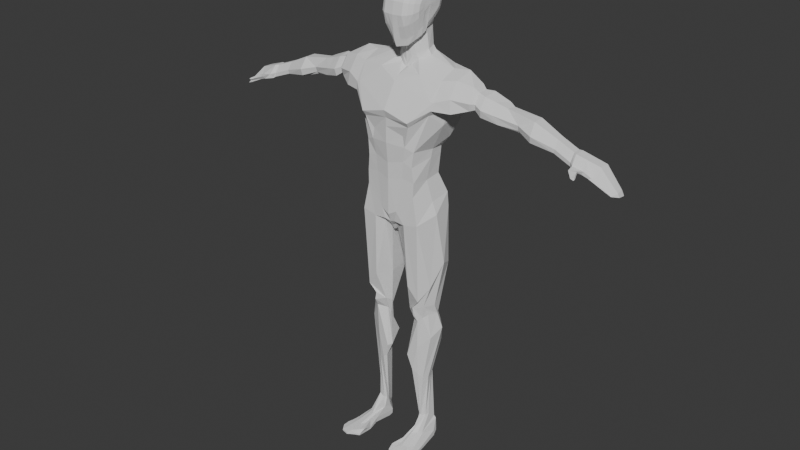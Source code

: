 # Source: character_model.blend  (saved by Blender 4.4.32; exported with 4.5.12 LTS)
import bpy
from mathutils import Matrix  # noqa: F401  (used for matrix-valued properties, if any)

bpy.ops.wm.read_factory_settings(use_empty=True)
scene = bpy.context.scene
scene.name = 'Scene'

# ---- collections
col_model = bpy.data.collections.new('model'); scene.collection.children.link(col_model)

# ---- world
world_world = bpy.data.worlds.new('World'); scene.world = world_world
world_world.use_nodes = True; world_world.node_tree.nodes.clear()
_N = world_world.node_tree.nodes; _L = world_world.node_tree.links
n0 = _N.new('ShaderNodeOutputWorld'); n0.name = 'World Output'; n0.location = (300, 300)
n1 = _N.new('ShaderNodeBackground'); n1.name = 'Background'; n1.location = (10, 300)
n1.inputs[0].default_value = (0.05088, 0.05088, 0.05088, 1.0)
_L.new(n1.outputs[0], n0.inputs[0])
n0.is_active_output = True
world_world.color = (0.05088, 0.05088, 0.05088)
world_world.sun_shadow_jitter_overblur = 0.0

# ---- meshes
me_sphere = bpy.data.meshes.new('Sphere')
me_sphere.from_pydata([(1.052e-18, 0.3523, 2.062), (0.1273, 0.3436, 2.062), (0.1778, 0.3099, 2.062), (0.2493, 0.1863, 2.088), (0.2573, 0.1035, 2.107), (0.1252, 0.3211, 2.188), (0.1765, 0.2891, 2.175), (0.2167, 0.2373, 2.159), (0.2493, 0.1734, 2.149), (0.2576, 0.09702, 2.137), (0.1252, 0.2491, 2.296), (0.1763, 0.2246, 2.272), (0.2165, 0.1847, 2.238), (0.2495, 0.1364, 2.204), (0.2577, 0.07779, 2.164), (0.1252, 0.1414, 2.368), (0.1761, 0.128, 2.337), (0.2166, 0.1062, 2.291), (0.2499, 0.07808, 2.24), (0.2578, 0.04776, 2.183), (0.1252, 0.004387, 2.384), (0.1755, 0.005549, 2.353), (0.2167, 0.007748, 2.306), (0.2504, 0.008478, 2.251), (0.2579, 0.01059, 2.188), (0.1252, -0.1351, 2.347), (0.1753, -0.12, 2.32), (0.2171, -0.09553, 2.279), (0.2509, -0.06438, 2.233), (0.2577, -0.02773, 2.178), (0.1252, -0.2442, 2.272), (0.1759, -0.2201, 2.25), (0.2177, -0.1809, 2.219), (0.2512, -0.1265, 2.19), (0.2566, -0.06151, 2.152), (1.052e-18, -0.3276, 2.152), (0.1252, -0.3171, 2.152), (0.1765, -0.2853, 2.144), (0.2182, -0.2346, 2.134), (0.2504, -0.1668, 2.128), (0.2542, -0.08608, 2.114), (1.052e-18, -0.3548, 2.005), (0.125, -0.345, 2.009), (0.1762, -0.3104, 2.015), (0.2156, -0.2574, 2.021), (0.2459, -0.1857, 2.045), (0.2511, -0.09595, 2.073), (1.052e-18, -0.342, 1.852), (0.132, -0.3139, 1.879), (0.1723, -0.2783, 1.899), (0.2076, -0.2253, 1.926), (0.2364, -0.1731, 1.967), (0.2477, -0.09108, 2.033), (0.2608, 0.000306, 2.096), (1.052e-18, -0.3189, 1.706), (0.1118, -0.2319, 1.715), (0.1663, -0.1767, 1.757), (0.1995, -0.128, 1.805), (0.2271, -0.08704, 1.863), (0.2388, -0.0707, 1.991), (1.052e-18, -0.2812, 1.619), (0.1066, -0.2035, 1.635), (0.1548, -0.139, 1.69), (0.2016, -0.08295, 1.742), (0.2195, -0.02089, 1.788), (0.2387, -0.03861, 1.974), (1.052e-18, -0.1278, 1.705), (0.08215, -0.08788, 1.717), (0.1595, -0.006991, 1.744), (0.199, -0.01183, 1.789), (0.2345, -0.00916, 1.882), (0.2476, 0.00239, 1.992), (1.052e-18, -0.09783, 1.393), (0.1838, 0.03697, 1.772), (0.1838, 0.0877, 1.826), (0.2181, 0.07448, 1.869), (0.2458, 0.06562, 1.942), (0.2514, 0.04376, 2.018), (1.052e-18, 0.2553, 1.839), (0.1589, 0.1717, 1.824), (0.1881, 0.188, 1.913), (0.2238, 0.163, 1.942), (0.2506, 0.1302, 1.997), (0.2545, 0.07705, 2.048), (1.052e-18, 0.302, 1.978), (0.1351, 0.3037, 1.974), (0.1832, 0.2717, 1.979), (0.2206, 0.2254, 1.993), (0.2503, 0.1713, 2.037), (0.2563, 0.09667, 2.077), (0.2173, 0.2546, 2.066), (1.052e-18, -0.09783, 1.393), (0.1117, -0.06798, 1.504), (0.1999, 0.0578, 1.547), (1.052e-18, 0.3291, 1.484), (0.1662, 0.1872, 1.566), (0.1117, -0.06798, 1.504), (0.1999, 0.0578, 1.547), (1.052e-18, 0.3291, 1.484), (0.1662, 0.1872, 1.566), (1.052e-18, -0.09783, 1.393), (0.1117, -0.06798, 1.504), (0.1999, 0.0578, 1.547), (1.052e-18, 0.3291, 1.484), (0.1662, 0.1872, 1.566), (1.052e-18, -0.2563, 1.28), (0.5707, -0.167, 1.308), (0.5678, 0.05636, 1.399), (1.052e-18, 0.3728, 1.36), (0.4467, 0.2315, 1.392), (0.1117, -0.06798, 1.504), (0.5645, -0.2043, 1.212), (1.052e-18, -0.1109, 1.338), (0.1379, -0.05181, 1.443), (0.2397, 0.05729, 1.486), (0.5678, 0.05636, 1.399), (1.052e-18, 0.3526, 1.419), (0.2105, 0.1831, 1.514), (1.052e-18, -0.2563, 1.28), (0.5707, -0.167, 1.308), (1.052e-18, 0.3728, 1.36), (0.4467, 0.2315, 1.392), (1.052e-18, 0.3523, 2.062), (0.1273, 0.3436, 2.062), (1.052e-18, 0.3319, 2.192), (0.1252, 0.3211, 2.188), (1.052e-18, 0.2574, 2.304), (0.1252, 0.2491, 2.296), (1.052e-18, 0.1459, 2.379), (0.1252, 0.1414, 2.368), (1.052e-18, 0.003824, 2.395), (0.1252, 0.004387, 2.384), (1.052e-18, -0.1404, 2.357), (0.1252, -0.1351, 2.347), (1.052e-18, -0.2525, 2.278), (0.1252, -0.2442, 2.272), (1.052e-18, -0.3276, 2.152), (0.1252, -0.3171, 2.152), (0.1118, -0.2319, 1.715), (0.1663, -0.1767, 1.757), (0.1066, -0.2035, 1.635), (0.1548, -0.139, 1.69), (1.052e-18, -0.2563, 1.28), (0.5707, -0.167, 1.308), (0.5678, 0.05636, 1.399), (1.052e-18, 0.3728, 1.36), (0.4467, 0.2315, 1.392), (1.052e-18, -0.2563, 1.28), (0.5707, -0.167, 1.308), (0.5678, 0.05636, 1.399), (1.052e-18, 0.3728, 1.36), (0.4467, 0.2315, 1.392), (1.052e-18, -0.5051, 0.9201), (0.5516, -0.345, 0.9943), (0.6444, 0.2547, 1.272), (0.6257, -0.11, 0.9457), (1.052e-18, 0.3254, 0.7296), (0.6607, 0.1772, 0.9062), (1.052e-18, -0.5051, 0.9201), (0.5516, -0.345, 0.9943), (1.052e-18, -0.5051, 0.9201), (0.6257, -0.11, 0.9457), (1.052e-18, 0.3254, 0.7296), (0.6607, 0.1772, 0.9062), (1.052e-18, 0.4014, 0.9488), (0.5703, -0.3221, 1.091), (1.052e-18, -0.317, 1.226), (0.8433, 0.2092, 1.061), (0.7541, 0.1149, 1.404), (0.7439, -0.1158, 1.335), (0.7096, -0.1359, 0.9701), (0.771, -0.2648, 0.9848), (0.741, -0.02315, 0.9982), (0.7455, -0.2546, 1.15), (0.9462, 0.146, 1.021), (0.9482, 0.2098, 1.151), (0.947, 0.1035, 1.289), (0.945, -0.06582, 1.287), (0.9407, -0.08376, 1.004), (0.942, -0.1541, 1.033), (0.9213, 0.05257, 1.039), (0.9547, -0.1771, 1.127), (1.052e-18, -0.5051, 0.9201), (0.5516, -0.345, 0.9943), (0.6257, -0.11, 0.9457), (1.052e-18, 0.3254, 0.7296), (0.6607, 0.1772, 0.9062), (0.5516, -0.345, 0.9943), (1.052e-18, -0.4724, 0.714), (0.6257, -0.11, 0.9457), (1.052e-18, 0.3254, 0.7296), (0.6607, 0.1772, 0.9062), (1.052e-18, -0.5051, 0.9201), (0.5516, -0.345, 0.9943), (0.6257, -0.11, 0.9457), (1.052e-18, 0.3254, 0.7296), (0.6607, 0.1772, 0.9062), (0.3447, -0.3894, 0.4441), (0.4121, -0.1164, 0.429), (1.052e-18, 0.1521, 0.4173), (0.4082, 0.05254, 0.417), (0.3472, -0.3888, 0.04708), (0.3732, -0.1739, 0.03605), (1.052e-18, 0.1705, 0.08027), (0.3801, 0.03964, 0.06395), (0.3409, -0.3941, -0.1316), (1.052e-18, -0.3901, -0.5413), (0.442, -0.1448, -0.239), (1.052e-18, 0.3147, -0.1984), (0.4509, 0.1357, -0.2035), (1.052e-18, -0.4384, -0.4309), (0.3409, -0.3941, -0.1316), (0.0627, 0.348, 2.062), (0.442, -0.1448, -0.239), (1.052e-18, 0.3147, -0.1984), (0.4509, 0.1357, -0.2035), (0.4114, -0.4074, -0.4834), (1.052e-18, -0.3199, -0.6769), (0.5062, -0.144, -0.3974), (1.052e-18, 0.2625, -0.3915), (0.468, 0.1371, -0.3834), (0.06169, -0.3224, 2.152), (0.06158, -0.35, 2.007), (0.06505, -0.3281, 1.865), (0.05508, -0.276, 1.71), (0.05252, -0.2429, 1.627), (0.04048, -0.1081, 1.711), (0.07857, 0.2139, 1.831), (0.06384, -0.08903, 1.467), (0.06656, 0.3028, 1.976), (0.06384, -0.08903, 1.467), (0.0765, 0.2431, 1.521), (0.0765, 0.2431, 1.521), (0.06384, -0.08903, 1.467), (0.0765, 0.2431, 1.521), (0.2812, -0.2147, 1.32), (0.2293, 0.303, 1.364), (0.07402, -0.08731, 1.38), (0.09273, 0.2728, 1.463), (0.2812, -0.2147, 1.32), (0.2293, 0.303, 1.364), (0.0627, 0.348, 2.062), (0.0617, 0.3266, 2.19), (0.0617, 0.2533, 2.3), (0.0617, 0.1437, 2.373), (0.0617, 0.004101, 2.389), (0.06169, -0.1378, 2.352), (0.0617, -0.2484, 2.275), (0.06169, -0.3224, 2.152), (0.2812, -0.2147, 1.32), (0.2293, 0.303, 1.364), (0.2812, -0.2147, 1.32), (0.2293, 0.303, 1.364), (0.331, -0.5006, 0.8334), (0.2989, 0.3043, 0.8658), (0.331, -0.5006, 0.8334), (0.2989, 0.3043, 0.8658), (0.5222, -0.3286, 1.104), (0.319, 0.344, 1.154), (0.331, -0.5006, 0.8334), (0.2989, 0.3043, 0.8658), (0.331, -0.5006, 0.8334), (0.2989, 0.3043, 0.8658), (0.331, -0.5006, 0.8334), (0.2989, 0.3043, 0.8658), (0.2389, -0.4292, 0.4902), (0.1087, -0.4245, -0.372), (0.2021, 0.1458, 0.4097), (0.1873, -0.4077, 0.08157), (0.187, 0.1133, 0.06997), (0.2195, -0.4187, -0.5225), (0.2201, 0.2278, -0.2016), (0.04389, -0.3081, -0.6497), (0.1087, -0.4245, -0.372), (0.2201, 0.2278, -0.2016), (0.2242, 0.2235, -0.4), (1.052e-18, -0.3507, -0.607), (0.1125, -0.3516, -0.5698), (1.052e-18, 0.03328, -0.5497), (0.07218, 0.05315, -0.5284), (0.499, -0.2369, -1.372), (0.5676, -0.0607, -1.061), (0.4938, 0.1261, -1.141), (0.3911, -0.3497, -1.563), (0.1277, -0.2029, -1.353), (0.2877, 0.164, -1.228), (0.2527, -0.3765, -1.37), (0.1102, 0.03434, -1.311), (0.499, -0.2369, -1.372), (0.5676, -0.0607, -1.061), (0.4938, 0.1261, -1.141), (0.3911, -0.3497, -1.563), (0.1277, -0.2029, -1.353), (0.2877, 0.164, -1.228), (0.2527, -0.3765, -1.37), (0.1102, 0.03434, -1.311), (0.4026, -0.2511, -1.675), (0.4747, -0.113, -1.669), (0.4477, -0.005485, -1.814), (0.2953, -0.333, -1.679), (0.1643, -0.1686, -1.808), (0.3106, 0.0003948, -1.955), (0.1944, -0.257, -1.76), (0.2392, -0.09791, -1.97), (0.4026, -0.2511, -1.675), (0.4747, -0.113, -1.669), (0.4477, -0.005485, -1.814), (0.2953, -0.333, -1.679), (0.1643, -0.1686, -1.808), (0.3106, 0.0003948, -1.955), (0.1944, -0.257, -1.76), (0.2392, -0.09791, -1.97), (0.4702, -0.1803, -2.138), (0.5265, -0.01735, -2.026), (0.4401, 0.08433, -2.269), (0.3182, -0.2608, -2.298), (0.1306, -0.2108, -2.444), (0.3458, 0.0989, -2.342), (0.165, -0.2705, -2.459), (0.1975, 0.005234, -2.341), (0.3759, -0.2085, -2.761), (0.4051, -0.1359, -2.782), (0.3865, -0.05609, -2.792), (0.3117, -0.2384, -2.717), (0.2063, -0.2331, -2.641), (0.3482, 0.0204, -2.728), (0.2422, -0.2626, -2.664), (0.2414, -0.0911, -2.591), (0.335, -0.1793, -3.39), (0.3906, -0.162, -3.371), (0.4051, -0.1103, -3.364), (0.3058, -0.181, -3.39), (0.2831, -0.1155, -3.416), (0.4113, -0.004585, -3.456), (0.2777, -0.156, -3.392), (0.3301, 0.006221, -3.51), (0.3294, -0.2702, -1.898), (0.4274, -0.1831, -1.809), (0.2334, -0.06565, -2.185), (0.204, -0.1501, -2.027), (0.2173, -0.1952, -1.934), (0.4743, -0.05526, -1.811), (0.4547, 0.04318, -1.959), (0.3174, -0.02898, -2.081), (0.4855, -0.5857, -3.667), (0.421, -0.2012, -3.676), (0.4622, -0.07213, -3.645), (0.5624, -0.6291, -3.671), (0.271, -0.04927, -3.649), (0.44, 0.005574, -3.613), (0.2705, -0.1036, -3.656), (0.3432, 0.0226, -3.628), (0.3511, 0.01659, -3.567), (0.2788, -0.07833, -3.582), (0.4013, -0.3391, -3.551), (0.4297, -0.2842, -3.577), (0.3419, -0.3852, -3.557), (0.3206, -0.2306, -3.581), (0.433, 0.005911, -3.495), (0.421, -0.2012, -3.676), (0.2705, -0.1036, -3.656), (0.4327, -0.2461, -3.563), (0.3674, -0.2587, -3.56), (0.2705, -0.2865, -3.565), (0.3206, -0.2306, -3.581), (0.421, -0.2012, -3.676), (0.2705, -0.1036, -3.656), (0.4327, -0.2461, -3.563), (0.3674, -0.2587, -3.56), (0.2705, -0.2865, -3.565), (0.4619, -0.0731, -3.645), (0.421, -0.2012, -3.676), (0.421, -0.2012, -3.676), (0.3847, -0.3409, -3.544), (0.4327, -0.2461, -3.563), (0.4283, -0.2473, -3.573), (0.3864, -0.3224, -3.55), (0.421, -0.2012, -3.676), (0.2705, -0.1036, -3.656), (0.3319, -0.3636, -3.55), (0.279, -0.1995, -3.533), (0.3082, -0.3159, -3.566), (0.5512, -0.7297, -3.66), (0.4968, -0.8125, -3.656), (0.4855, -0.5857, -3.667), (0.4654, -0.07435, -3.724), (0.4432, 0.003586, -3.681), (0.2627, -0.5877, -3.672), (0.4018, -0.8372, -3.655), (0.2498, -0.7471, -3.654), (0.3169, -0.7791, -3.653), (0.4736, -0.5144, -3.658), (0.2999, -0.7091, -3.625), (0.241, -0.6645, -3.614), (0.5477, -0.5379, -3.68), (0.5323, -0.6565, -3.65), (0.2639, -0.5211, -3.686), (0.4736, -0.5144, -3.658), (0.3818, -0.7691, -3.642), (0.4767, -0.7425, -3.645), (0.349, -0.2955, -1.676), (0.414, -0.213, -1.743), (0.3123, -0.3354, -1.786), (0.3775, -0.2267, -1.848), (0.4432, 0.003586, -3.681), (0.4654, -0.07435, -3.724), (0.4241, -0.2047, -3.724), (0.3462, 0.02059, -3.674), (0.2736, -0.1072, -3.728), (0.2741, -0.05224, -3.718), (0.4651, -0.07533, -3.724), (0.4241, -0.2047, -3.724), (0.4768, -0.5149, -3.694), (0.4882, -0.5873, -3.698), (0.5504, -0.5399, -3.707), (0.2629, -0.524, -3.71), (0.2736, -0.1072, -3.728), (0.4768, -0.5149, -3.694), (0.4241, -0.2047, -3.724), (0.5651, -0.631, -3.691), (0.5539, -0.7316, -3.679), (0.3269, -0.6323, -3.695), (0.432, -0.5702, -3.665), (0.4882, -0.5873, -3.698), (0.2627, -0.5914, -3.705), (0.4995, -0.8143, -3.675), (0.4046, -0.839, -3.675), (0.2522, -0.7499, -3.678), (0.3195, -0.7816, -3.678), (0.4241, -0.2047, -3.724), (0.3462, 0.02059, -3.674), (0.2736, -0.1072, -3.728), (0.2741, -0.05224, -3.718), (0.316, -0.5652, -3.615), (0.5131, -0.3612, -3.679), (0.271, -0.37, -3.612), (0.4522, -0.3949, -3.652), (0.4389, -0.5819, -3.621), (0.4522, -0.3949, -3.652), (0.2868, -0.4976, -3.595), (0.4896, -0.5004, -3.629), (0.3583, -0.6146, -3.617), (0.5163, -0.3624, -3.725), (0.2783, -0.3811, -3.684), (0.4551, -0.3971, -3.696), (0.4551, -0.3971, -3.696), (1.052e-18, -0.3199, -0.6769), (0.5073, -0.3211, 0.9202), (0.5053, 0.09124, 0.5524), (1.052e-18, 0.2663, 0.5614), (0.5834, -0.1433, 0.7734), (1.052e-18, -0.4741, 0.8248), (0.3266, 0.2138, 0.5817), (0.3187, -0.4609, 0.7692), (0.5073, -0.3211, 0.9202), (0.5053, 0.09124, 0.5524), (1.052e-18, 0.2663, 0.5614), (0.5834, -0.1433, 0.7734), (1.052e-18, -0.4741, 0.8248), (0.3266, 0.2138, 0.5817), (0.3187, -0.4609, 0.7692), (0.5073, -0.3211, 0.9202), (0.5053, 0.09124, 0.5524), (1.052e-18, 0.2663, 0.5614), (0.5834, -0.1433, 0.7734), (1.052e-18, -0.4741, 0.8248), (0.3266, 0.2138, 0.5817), (0.3187, -0.4609, 0.7692), (1.052e-18, -0.5051, 0.9201), (0.5516, -0.345, 0.9943), (0.6257, -0.11, 0.9457), (1.052e-18, 0.3254, 0.7296), (0.6607, 0.1772, 0.9062), (0.331, -0.5006, 0.8334), (0.2989, 0.3043, 0.8658), (0.2161, -0.4287, 0.6284), (0.1321, 0.148, 0.4123), (0.1222, 0.1331, 0.07354), (0.07198, -0.4113, -0.5164), (0.1438, 0.2579, -0.2005), (0.02868, -0.3122, -0.6591), (0.1438, 0.2579, -0.2005), (0.1465, 0.237, -0.3971), (0.07352, -0.3553, -0.5665), (0.04717, 0.04627, -0.5358), (0.2161, -0.4287, 0.6284), (1.052e-18, -0.4717, 0.5107), (0.2389, -0.4292, 0.4902), (1.052e-18, -0.4724, 0.714), (0.2161, -0.4287, 0.6284), (0.401, 0.04922, 0.3263), (1.052e-18, 0.1568, 0.3307), (0.3233, -0.3992, 0.2454), (0.4021, -0.1311, 0.3281), (0.2065, -0.4111, 0.2982), (0.1983, 0.1375, 0.3224), (0.1295, 0.1442, 0.3253), (1.052e-18, -0.4454, 0.2491), (0.2065, -0.4111, 0.2982), (0.401, 0.04922, 0.3263), (1.052e-18, 0.1568, 0.3307), (0.3233, -0.3992, 0.2454), (0.4021, -0.1311, 0.3281), (0.2065, -0.4111, 0.2982), (0.1983, 0.1375, 0.3224), (0.1295, 0.1442, 0.3253), (1.052e-18, -0.4454, 0.2491), (0.2065, -0.4111, 0.2982), (1.052e-18, -0.4717, 0.5107), (0.2389, -0.4292, 0.4902), (1.052e-18, -0.4454, 0.2491), (1.052e-18, -0.4717, 0.5107), (1.052e-18, -0.4454, 0.2491), (1.052e-18, -0.4724, 0.714), (1.052e-18, -0.4741, 0.8248), (0.3187, -0.4609, 0.7692), (0.2161, -0.4287, 0.6284), (1.052e-18, -0.4386, 0.03348), (1.09, 0.1531, 0.9977), (1.097, 0.1832, 1.108), (1.099, 0.1191, 1.236), (1.087, -0.0535, 1.212), (1.202, 0.1745, 1.015), (1.091, -0.04644, 0.9786), (1.081, -0.1303, 0.9875), (1.154, 0.08527, 0.9253), (1.093, -0.1525, 1.079), (1.001, 0.166, 1.136), (0.991, -0.05442, 1.025), (1.0, -0.1244, 1.118), (0.9921, -0.1073, 1.047), (0.9988, 0.1181, 1.039), (0.9946, -0.04083, 1.239), (0.9974, 0.077, 0.996), (0.9982, 0.08631, 1.24), (1.202, 0.1745, 1.015), (1.167, 0.1672, 1.101), (1.304, 0.1384, 1.149), (1.208, -0.02463, 1.171), (1.394, 0.126, 0.9653), (1.273, -0.02288, 0.9161), (1.283, -0.08626, 0.9396), (1.321, 0.06689, 0.9191), (1.215, -0.1193, 1.049), (1.167, 0.1672, 1.101), (1.304, 0.1384, 1.149), (1.208, -0.02463, 1.171), (1.849, 0.1548, 0.8312), (1.273, -0.02288, 0.9161), (1.283, -0.08626, 0.9396), (1.321, 0.06689, 0.9191), (1.215, -0.1193, 1.049), (1.285, 0.1752, 1.059), (1.351, 0.1229, 1.126), (1.502, -0.004729, 0.8895), (1.516, -0.01758, 0.9117), (1.411, 0.08757, 0.9053), (1.822, 0.2134, 0.9449), (1.713, 0.1464, 1.062), (1.713, -0.002068, 1.061), (2.235, 0.09583, 0.6951), (1.721, -0.01914, 0.8128), (1.713, -0.07975, 0.8384), (1.691, 0.1349, 0.8211), (1.724, -0.09977, 0.9209), (2.121, 0.1243, 0.7717), (2.109, 0.1636, 0.8486), (2.0, 0.1266, 0.9271), (2.0, 0.02597, 0.9261), (2.002, -0.0284, 0.8064), (1.997, -0.03682, 0.7823), (2.036, 0.07268, 0.7827), (2.007, -0.04066, 0.8315), (2.224, 0.1448, 0.763), (2.224, 0.1078, 0.8415), (2.224, 0.007155, 0.8403), (2.242, 0.1054, 0.7068), (2.226, -0.04845, 0.7234), (2.222, -0.05609, 0.6977), (2.246, 0.05404, 0.6992), (2.224, -0.06005, 0.746), (2.235, 0.09583, 0.6951), (2.224, 0.1448, 0.763), (2.224, 0.1078, 0.8415), (2.224, 0.007155, 0.8403), (2.493, 0.1175, 0.6379), (2.226, -0.04845, 0.7234), (2.222, -0.05609, 0.6977), (2.246, 0.05404, 0.6992), (2.224, -0.06005, 0.746), (2.262, 0.1789, 0.772), (2.26, 0.1185, 0.839), (2.26, -0.01548, 0.8377), (2.493, 0.1175, 0.6379), (2.259, -0.04893, 0.7046), (2.258, -0.07412, 0.6744), (2.254, 0.06028, 0.7125), (2.273, -0.1083, 0.7337), (2.533, 0.2209, 0.6343), (2.541, 0.1778, 0.7367), (2.534, 0.04413, 0.7431), (2.789, 0.135, 0.4545), (2.453, -0.03152, 0.6462), (2.455, -0.06121, 0.6211), (2.474, 0.08315, 0.6416), (2.49, -0.04861, 0.6283), (2.533, 0.2209, 0.6343), (2.541, 0.1778, 0.7367), (2.534, 0.04413, 0.7431), (2.453, -0.03152, 0.6462), (2.455, -0.06121, 0.6211), (2.474, 0.08315, 0.6416), (2.49, -0.04861, 0.6283), (2.747, 0.1641, 0.4984), (2.76, 0.128, 0.5212), (2.775, 0.02302, 0.5137), (2.789, 0.135, 0.4545), (2.729, -0.01753, 0.5084), (2.727, -0.05784, 0.5009), (2.767, 0.1163, 0.4625), (2.739, -0.06129, 0.498), (2.76, 0.128, 0.5212), (2.775, 0.02302, 0.5137), (2.793, 0.02994, 0.471), (2.729, -0.01753, 0.5084), (2.727, -0.05784, 0.5009), (2.767, 0.1163, 0.4625), (2.739, -0.06129, 0.498), (1.504, 0.1686, 1.017), (1.439, 0.1345, 0.9758), (1.539, 0.07934, 0.87), (1.375, 0.1158, 1.115), (1.521, -0.03481, 0.9762), (1.356, 0.0007344, 1.124), (1.422, 0.1889, 1.044), (1.422, 0.1889, 1.044), (2.372, 0.1959, 0.7162), (2.352, -0.04794, 0.6783), (2.406, -0.09338, 0.7052), (2.391, -0.0926, 0.662), (2.344, 0.1103, 0.6789), (2.371, 0.008651, 0.7994), (2.343, 0.06954, 0.6838), (2.374, 0.1425, 0.7976), (2.296, -0.2183, 0.7286), (2.302, -0.1796, 0.6856), (2.38, -0.1788, 0.7238), (2.37, -0.1581, 0.6953), (2.296, -0.2183, 0.7286), (2.302, -0.1796, 0.6856), (2.38, -0.1788, 0.7238), (2.37, -0.1581, 0.6953), (2.391, -0.3234, 0.6983), (2.405, -0.3088, 0.6751), (2.421, -0.2937, 0.7069), (2.427, -0.289, 0.6889), (2.421, -0.3303, 0.6946), (2.427, -0.3246, 0.6856), (2.433, -0.3187, 0.6979), (2.435, -0.317, 0.691)], [(110, 101), (106, 111), (357, 364), (361, 367), (363, 369), (362, 368), (361, 374), (475, 485)], [(2, 1, 5, 6), (53, 4, 9), (90, 2, 6, 7), (3, 90, 7, 8), (221, 36, 137, 248), (4, 3, 8, 9), (8, 7, 12, 13), (30, 25, 133, 135), (9, 8, 13, 14), (6, 5, 10, 11), (53, 9, 14), (7, 6, 11, 12), (53, 14, 19), (12, 11, 16, 17), (13, 12, 17, 18), (212, 0, 122, 241), (14, 13, 18, 19), (11, 10, 15, 16), (19, 18, 23, 24), (16, 15, 20, 21), (53, 19, 24), (17, 16, 21, 22), (18, 17, 22, 23), (36, 30, 135, 137), (23, 22, 27, 28), (20, 15, 129, 131), (24, 23, 28, 29), (21, 20, 25, 26), (53, 24, 29), (22, 21, 26, 27), (53, 29, 34), (27, 26, 31, 32), (28, 27, 32, 33), (10, 5, 125, 127), (29, 28, 33, 34), (26, 25, 30, 31), (15, 10, 127, 129), (34, 33, 39, 40), (31, 30, 36, 37), (53, 34, 40), (32, 31, 37, 38), (33, 32, 38, 39), (39, 38, 44, 45), (221, 35, 41, 222), (40, 39, 45, 46), (37, 36, 42, 43), (53, 40, 46), (38, 37, 43, 44), (43, 42, 48, 49), (53, 46, 52), (44, 43, 49, 50), (45, 44, 50, 51), (222, 41, 47, 223), (46, 45, 51, 52), (223, 47, 54, 224), (52, 51, 58, 59), (49, 48, 55, 56), (53, 52, 59), (50, 49, 56, 57), (51, 50, 57, 58), (57, 56, 62, 63), (58, 57, 63, 64), (224, 54, 60, 225), (59, 58, 64, 65), (62, 56, 139, 141), (53, 59, 65), (62, 61, 67, 68), (53, 65, 71), (63, 62, 68, 69), (64, 63, 69, 70), (225, 60, 66, 226), (65, 64, 70, 71), (70, 69, 75, 76), (227, 79, 95, 231), (71, 70, 76, 77), (68, 67, 73, 74), (53, 71, 77), (69, 68, 74, 75), (75, 74, 80, 81), (76, 75, 81, 82), (226, 66, 91, 230), (77, 76, 82, 83), (74, 73, 79, 80), (53, 77, 83), (83, 82, 88, 89), (80, 79, 85, 86), (53, 83, 89), (81, 80, 86, 87), (82, 81, 87, 88), (227, 78, 84, 229), (88, 87, 90, 3), (229, 84, 0, 212), (89, 88, 3, 4), (86, 85, 1, 2), (53, 89, 4), (87, 86, 2, 90), (231, 95, 99, 232), (95, 93, 97, 99), (79, 73, 93, 95), (73, 67, 92, 93), (232, 99, 104, 234), (99, 97, 102, 104), (93, 92, 96, 97), (230, 91, 72, 228), (236, 108, 120, 240), (235, 106, 119, 239), (97, 96, 101, 102), (228, 72, 100, 233), (236, 109, 146, 250), (109, 107, 144, 146), (104, 102, 114, 117), (107, 109, 121, 115), (238, 117, 121, 240), (117, 114, 115, 121), (114, 113, 119, 115), (237, 112, 118, 239), (102, 101, 113, 114), (234, 104, 117, 238), (106, 107, 115, 119), (233, 100, 112, 237), (241, 122, 124, 242), (242, 124, 126, 243), (243, 126, 128, 244), (244, 128, 130, 245), (245, 130, 132, 246), (246, 132, 134, 247), (247, 134, 136, 248), (5, 1, 123, 125), (25, 20, 131, 133), (139, 138, 140, 141), (55, 61, 140, 138), (56, 55, 138, 139), (61, 62, 141, 140), (249, 142, 147, 251), (144, 143, 148, 149), (107, 106, 143, 144), (235, 105, 142, 249), (258, 154, 157, 254), (155, 157, 172, 170), (146, 144, 149, 151), (250, 146, 151, 252), (254, 157, 163, 256), (157, 155, 161, 163), (151, 149, 168, 154), (257, 166, 152, 253), (255, 158, 182, 259), (161, 159, 183, 184), (155, 153, 159, 161), (253, 152, 158, 255), (251, 147, 166, 257), (165, 153, 171, 173), (157, 154, 167, 172), (252, 151, 154, 258), (170, 172, 180, 178), (172, 167, 174, 180), (169, 173, 181, 177), (167, 154, 175, 174), (153, 155, 170, 171), (148, 165, 173, 169), (149, 148, 169, 168), (532, 529, 526, 521), (531, 527, 519, 518), (530, 528, 523, 524), (529, 530, 524, 526), (154, 168, 176, 175), (168, 169, 177, 176), (173, 171, 179, 181), (171, 170, 178, 179), (260, 186, 191, 262), (186, 184, 189, 191), (163, 161, 184, 186), (256, 163, 186, 260), (191, 189, 194, 196), (261, 160, 192, 263), (184, 183, 187, 189), (259, 182, 160, 261), (450, 447, 197, 198), (262, 191, 196, 264), (189, 187, 193, 194), (493, 492, 201, 202), (495, 490, 204, 269), (448, 450, 198, 200), (452, 448, 200, 267), (269, 204, 209, 271), (204, 202, 207, 209), (490, 493, 202, 204), (271, 209, 215, 274), (209, 207, 213, 215), (202, 201, 205, 207), (274, 215, 220, 275), (215, 213, 218, 220), (207, 205, 211, 213), (483, 276, 217, 480), (484, 278, 219, 482), (213, 211, 216, 218), (273, 210, 206, 478), (211, 273, 270, 216), (205, 266, 273, 211), (481, 274, 275, 482), (201, 268, 266, 205), (479, 271, 274, 481), (492, 494, 268, 201), (477, 269, 271, 479), (449, 452, 267, 476, 199), (496, 495, 269, 477), (190, 262, 264, 195), (447, 453, 265, 197), (183, 259, 261, 187), (187, 261, 263, 193), (162, 256, 260, 185), (185, 260, 262, 190), (150, 252, 258, 164), (148, 251, 257, 165), (153, 253, 255, 159), (159, 255, 259, 183), (165, 257, 253, 153), (156, 254, 256, 162), (145, 250, 252, 150), (164, 258, 254, 156), (106, 235, 249, 143), (143, 249, 251, 148), (135, 247, 248, 137), (133, 246, 247, 135), (131, 245, 246, 133), (129, 244, 245, 131), (127, 243, 244, 129), (125, 242, 243, 127), (123, 241, 242, 125), (101, 233, 237, 113), (103, 234, 238, 116), (113, 237, 239, 119), (116, 238, 240, 120), (108, 236, 250, 145), (96, 228, 233, 101), (105, 235, 239, 118), (109, 236, 240, 121), (92, 230, 228, 96), (98, 232, 234, 103), (94, 231, 232, 98), (85, 229, 212, 1), (79, 227, 229, 85), (67, 226, 230, 92), (78, 227, 231, 94), (61, 225, 226, 67), (55, 224, 225, 61), (48, 223, 224, 55), (42, 222, 223, 48), (36, 221, 222, 42), (1, 212, 241, 123), (35, 221, 248, 136), (478, 206, 276, 483), (480, 217, 278, 484), (270, 277, 286, 283), (277, 272, 284, 286), (216, 270, 283, 280), (220, 218, 281, 282), (272, 279, 287, 284), (275, 220, 282, 285), (218, 216, 280, 281), (279, 275, 285, 287), (283, 286, 294, 291), (287, 285, 293, 295), (285, 282, 290, 293), (280, 283, 291, 288), (284, 287, 295, 292), (286, 284, 292, 294), (282, 281, 289, 290), (281, 280, 288, 289), (289, 288, 296, 297), (291, 294, 302, 299), (295, 293, 301, 303), (293, 290, 298, 301), (288, 291, 299, 296), (292, 295, 303, 300), (294, 292, 300, 302), (290, 289, 297, 298), (302, 300, 308, 310), (298, 297, 305, 306), (297, 296, 304, 305), (299, 302, 310, 307), (303, 301, 309, 311), (301, 298, 306, 309), (296, 299, 307, 400, 304), (300, 303, 311, 308), (337, 403, 336, 315, 312), (339, 338, 319, 316), (340, 339, 316, 318), (342, 341, 313, 314), (341, 337, 312, 313), (336, 340, 318, 315), (338, 343, 317, 319), (343, 342, 314, 317), (318, 316, 324, 326), (314, 313, 321, 322), (313, 312, 320, 321), (315, 318, 326, 323), (319, 317, 325, 327), (317, 314, 322, 325), (312, 315, 323, 320), (316, 319, 327, 324), (320, 323, 331, 328), (324, 327, 335, 332), (326, 324, 332, 334), (322, 321, 329, 330), (321, 320, 328, 329), (323, 326, 334, 331), (327, 325, 333, 335), (325, 322, 330, 333), (309, 306, 342, 343), (311, 309, 343, 338), (307, 310, 340, 336, 402), (305, 304, 401, 337, 341), (306, 305, 341, 342), (310, 308, 339, 340), (308, 311, 338, 339), (353, 352, 351, 348), (359, 345, 371, 372), (365, 359, 372, 377), (352, 358, 349, 351), (358, 355, 346, 349), (350, 345, 359, 360), (348, 351, 407, 409), (394, 347, 419, 414), (333, 330, 355, 358), (335, 333, 358, 352), (329, 328, 356, 354), (330, 329, 354, 355), (332, 353, 348, 350, 360, 366, 378, 380, 334), (332, 335, 352, 353), (346, 355, 375, 370), (360, 359, 365, 366), (354, 356, 379), (356, 328, 379), (355, 354, 373, 375), (328, 331, 334, 380, 381, 379), (393, 396, 387, 389), (392, 393, 389, 390), (394, 395, 382, 347), (345, 350, 408, 406), (345, 346, 370, 371), (366, 365, 377, 378), (436, 397, 417, 444), (383, 388, 426, 425), (384, 347, 419, 423), (435, 378, 416, 443), (399, 398, 388, 383), (398, 392, 390, 388), (390, 389, 427, 428), (395, 399, 383, 382), (440, 437, 399, 395), (344, 391, 412, 413), (441, 433, 392, 398), (437, 441, 398, 399), (350, 348, 409, 408), (434, 440, 395, 394), (433, 439, 393, 392), (439, 435, 396, 393), (388, 390, 428, 426), (402, 336, 403, 337, 401, 304, 400, 307), (409, 407, 430, 432), (406, 408, 431, 429), (415, 417, 423, 424), (425, 426, 422, 423), (428, 427, 424, 421), (426, 428, 421, 422), (421, 424, 423, 422), (412, 414, 419, 413), (445, 442, 414, 412), (443, 444, 417, 415), (419, 420, 425, 423), (382, 383, 425, 420), (378, 377, 418, 416), (387, 396, 415, 424), (347, 344, 413, 419), (349, 346, 405, 404), (389, 387, 424, 427), (397, 384, 423, 417), (347, 382, 420, 419), (346, 345, 406, 405), (371, 370, 410, 411), (434, 394, 414, 442), (438, 371, 411, 445), (351, 349, 404, 407), (386, 385, 432, 430), (385, 429, 431, 432), (407, 404, 386, 430), (404, 405, 385, 386), (408, 409, 432, 431), (405, 406, 429, 385), (391, 438, 445, 412), (370, 434, 442, 410), (416, 418, 444, 443), (411, 410, 442, 445), (380, 378, 435, 439), (381, 380, 439, 433), (370, 375, 440, 434), (376, 379, 441, 437), (379, 381, 433, 441), (375, 376, 437, 440), (396, 435, 443, 415), (377, 436, 444, 418), (193, 263, 453, 447), (195, 264, 452, 449), (264, 196, 448, 452), (196, 194, 450, 448), (194, 193, 447, 450), (263, 192, 451, 453), (450, 447, 454, 457), (452, 448, 455, 459), (447, 453, 460, 454), (453, 451, 458, 460), (448, 450, 457, 455), (449, 452, 459, 456), (454, 460, 467, 461), (460, 458, 465, 467), (455, 457, 464, 462), (456, 459, 466, 463), (457, 454, 461, 464), (459, 455, 462, 466), (192, 263, 473, 468), (194, 196, 472, 470), (196, 264, 474, 472), (194, 193, 469, 470), (193, 263, 473, 469), (195, 264, 474, 471), (272, 480, 484, 279), (270, 478, 483, 277), (491, 496, 477, 203), (203, 477, 479, 208), (208, 479, 481, 214), (214, 481, 482, 219), (273, 478, 270), (279, 484, 482, 275), (277, 483, 480, 272), (273, 268, 517, 210), (268, 507, 512, 517), (475, 188, 486, 487), (188, 475, 489, 488), (487, 486, 508, 509), (199, 476, 496, 491), (476, 267, 495, 496), (197, 265, 494, 492), (200, 198, 493, 490), (267, 200, 490, 495), (198, 197, 492, 493), (495, 490, 499, 504), (496, 495, 504, 505), (498, 497, 506, 507), (493, 492, 501, 502), (492, 494, 503, 501), (490, 493, 502, 499), (491, 496, 505, 500), (494, 509, 265, 503), (497, 498, 494, 510), (498, 487, 509, 494), (265, 511, 512, 503), (509, 508, 511, 265), (510, 494, 503, 512), (515, 514, 513, 516, 265), (521, 526, 543, 538), (518, 519, 536, 535), (524, 523, 540, 541), (533, 531, 518, 525), (528, 533, 525, 523), (527, 534, 520, 519), (534, 532, 521, 520), (176, 177, 532, 534), (175, 176, 534, 527), (178, 180, 533, 528), (180, 174, 531, 533), (181, 179, 530, 529), (179, 178, 528, 530), (174, 175, 527, 531), (177, 181, 529, 532), (543, 541, 549, 551), (537, 538, 546, 545), (536, 537, 545, 544), (540, 542, 550, 548), (523, 525, 542, 540), (519, 520, 537, 536), (520, 521, 538, 537), (526, 524, 541, 543), (548, 550, 556, 554), (535, 522, 539, 556, 550, 542, 525, 518), (555, 632, 551, 549), (522, 544, 552, 539), (541, 540, 548, 549), (535, 536, 544, 522), (538, 543, 551, 546), (559, 633, 632, 564), (629, 628, 557, 547), (564, 632, 555, 562), (544, 545, 553, 552), (562, 555, 554, 556, 630, 561), (549, 548, 554, 555), (561, 563, 571, 569), (563, 547, 565, 571), (559, 564, 572, 568), (547, 557, 566, 565), (630, 629, 547, 563), (630, 563, 561), (568, 572, 580, 575), (565, 566, 573, 560), (570, 569, 577, 578), (572, 570, 578, 580), (557, 558, 567, 566), (558, 559, 568, 567), (564, 562, 570, 572), (562, 561, 569, 570), (573, 574, 583, 582), (577, 579, 588, 586), (579, 560, 581, 588), (575, 580, 589, 584), (571, 565, 560, 579), (569, 571, 579, 577), (566, 567, 574, 573), (567, 568, 575, 574), (588, 581, 576, 596), (584, 589, 597, 592), (581, 582, 590, 576), (587, 586, 594, 595), (574, 575, 584, 583), (580, 578, 587, 589), (578, 577, 586, 587), (560, 573, 582, 581), (641, 638, 605, 600), (640, 636, 598, 585), (639, 637, 602, 603), (638, 639, 603, 605), (586, 588, 596, 594), (582, 583, 591, 590), (583, 584, 592, 591), (589, 587, 595, 597), (605, 603, 610, 612), (599, 600, 608, 607), (598, 599, 607, 606), (602, 604, 611, 609), (642, 640, 585, 604), (637, 642, 604, 602), (636, 643, 599, 598), (643, 641, 600, 599), (609, 611, 619, 617), (611, 593, 601, 619), (608, 612, 620, 615), (593, 606, 613, 601), (603, 602, 609, 610), (585, 598, 606, 593), (600, 605, 612, 608), (604, 585, 593, 611), (613, 614, 616, 623, 621, 601), (621, 622, 627, 623), (623, 627, 625, 624), (616, 623, 624, 626), (606, 607, 614, 613), (607, 608, 615, 614), (612, 610, 618, 620), (610, 609, 617, 618), (634, 631, 628), (546, 633, 631, 553, 545), (539, 634, 628, 629), (539, 552, 634), (551, 632, 633, 546), (552, 553, 631, 634), (558, 631, 633, 559), (556, 539, 629, 630), (628, 631, 558, 557), (591, 592, 641, 643), (590, 591, 643, 636), (594, 596, 642, 637), (596, 576, 640, 642), (597, 595, 645, 644), (595, 594, 637, 639), (576, 590, 636, 640), (592, 597, 638, 641), (645, 647, 651, 649), (595, 639, 647, 645), (639, 638, 646, 647), (638, 597, 644, 646), (649, 651, 655, 653), (644, 645, 649, 648), (647, 646, 650, 651), (646, 644, 648, 650), (655, 654, 658, 659), (648, 649, 653, 652), (651, 650, 654, 655), (650, 648, 652, 654), (656, 657, 659, 658), (654, 652, 656, 658), (653, 655, 659, 657), (652, 653, 657, 656)])
_uv = me_sphere.uv_layers.new(name='UVMap')
_uv.uv.foreach_set('vector', [0.75, 0.3333, 0.75, 0.4167, 0.6875, 0.4167, 0.6875, 0.3333, 0.7188, 0.0, 0.75, 0.08333, 0.6875, 0.08333, 0.75, 0.25, 0.75, 0.3333, 0.6875, 0.3333, 0.6875, 0.25, 0.75, 0.1667, 0.75, 0.25, 0.6875, 0.25, 0.6875, 0.1667, 0.3125, 0.4589, 0.3125, 0.4167, 0.3125, 0.4167, 0.3125, 0.4589, 0.75, 0.08333, 0.75, 0.1667, 0.6875, 0.1667, 0.6875, 0.08333, 0.6875, 0.1667, 0.6875, 0.25, 0.625, 0.25, 0.625, 0.1667, 0.375, 0.4167, 0.4375, 0.4167, 0.4375, 0.4167, 0.375, 0.4167, 0.6875, 0.08333, 0.6875, 0.1667, 0.625, 0.1667, 0.625, 0.08333, 0.6875, 0.3333, 0.6875, 0.4167, 0.625, 0.4167, 0.625, 0.3333, 0.6562, 0.0, 0.6875, 0.08333, 0.625, 0.08333, 0.6875, 0.25, 0.6875, 0.3333, 0.625, 0.3333, 0.625, 0.25, 0.5938, 0.0, 0.625, 0.08333, 0.5625, 0.08333, 0.625, 0.25, 0.625, 0.3333, 0.5625, 0.3333, 0.5625, 0.25, 0.625, 0.1667, 0.625, 0.25, 0.5625, 0.25, 0.5625, 0.1667, 0.75, 0.4589, 0.75, 0.5, 0.75, 0.5, 0.75, 0.4589, 0.625, 0.08333, 0.625, 0.1667, 0.5625, 0.1667, 0.5625, 0.08333, 0.625, 0.3333, 0.625, 0.4167, 0.5625, 0.4167, 0.5625, 0.3333, 0.5625, 0.08333, 0.5625, 0.1667, 0.5, 0.1667, 0.5, 0.08333, 0.5625, 0.3333, 0.5625, 0.4167, 0.5, 0.4167, 0.5, 0.3333, 0.5312, 0.0, 0.5625, 0.08333, 0.5, 0.08333, 0.5625, 0.25, 0.5625, 0.3333, 0.5, 0.3333, 0.5, 0.25, 0.5625, 0.1667, 0.5625, 0.25, 0.5, 0.25, 0.5, 0.1667, 0.3125, 0.4167, 0.375, 0.4167, 0.375, 0.4167, 0.3125, 0.4167, 0.5, 0.1667, 0.5, 0.25, 0.4375, 0.25, 0.4375, 0.1667, 0.5, 0.4167, 0.5625, 0.4167, 0.5625, 0.4167, 0.5, 0.4167, 0.5, 0.08333, 0.5, 0.1667, 0.4375, 0.1667, 0.4375, 0.08333, 0.5, 0.3333, 0.5, 0.4167, 0.4375, 0.4167, 0.4375, 0.3333, 0.4687, 0.0, 0.5, 0.08333, 0.4375, 0.08333, 0.5, 0.25, 0.5, 0.3333, 0.4375, 0.3333, 0.4375, 0.25, 0.4062, 0.0, 0.4375, 0.08333, 0.375, 0.08333, 0.4375, 0.25, 0.4375, 0.3333, 0.375, 0.3333, 0.375, 0.25, 0.4375, 0.1667, 0.4375, 0.25, 0.375, 0.25, 0.375, 0.1667, 0.625, 0.4167, 0.6875, 0.4167, 0.6875, 0.4167, 0.625, 0.4167, 0.4375, 0.08333, 0.4375, 0.1667, 0.375, 0.1667, 0.375, 0.08333, 0.4375, 0.3333, 0.4375, 0.4167, 0.375, 0.4167, 0.375, 0.3333, 0.5625, 0.4167, 0.625, 0.4167, 0.625, 0.4167, 0.5625, 0.4167, 0.375, 0.08333, 0.375, 0.1667, 0.3125, 0.1667, 0.3125, 0.08333, 0.375, 0.3333, 0.375, 0.4167, 0.3125, 0.4167, 0.3125, 0.3333, 0.3437, 0.0, 0.375, 0.08333, 0.3125, 0.08333, 0.375, 0.25, 0.375, 0.3333, 0.3125, 0.3333, 0.3125, 0.25, 0.375, 0.1667, 0.375, 0.25, 0.3125, 0.25, 0.3125, 0.1667, 0.3125, 0.1667, 0.3125, 0.25, 0.25, 0.25, 0.25, 0.1667, 0.3125, 0.4589, 0.3125, 0.5, 0.25, 0.5, 0.25, 0.4589, 0.3125, 0.08333, 0.3125, 0.1667, 0.25, 0.1667, 0.25, 0.08333, 0.3125, 0.3333, 0.3125, 0.4167, 0.25, 0.4167, 0.25, 0.3333, 0.2812, 0.0, 0.3125, 0.08333, 0.25, 0.08333, 0.3125, 0.25, 0.3125, 0.3333, 0.25, 0.3333, 0.25, 0.25, 0.25, 0.3333, 0.25, 0.4167, 0.1875, 0.4167, 0.1875, 0.3333, 0.2187, 0.0, 0.25, 0.08333, 0.1875, 0.08333, 0.25, 0.25, 0.25, 0.3333, 0.1875, 0.3333, 0.1875, 0.25, 0.25, 0.1667, 0.25, 0.25, 0.1875, 0.25, 0.1875, 0.1667, 0.25, 0.4589, 0.25, 0.5, 0.1875, 0.5, 0.1875, 0.4589, 0.25, 0.08333, 0.25, 0.1667, 0.1875, 0.1667, 0.1875, 0.08333, 0.1875, 0.4589, 0.1875, 0.5, 0.125, 0.5, 0.125, 0.4589, 0.1875, 0.08333, 0.1875, 0.1667, 0.125, 0.1667, 0.125, 0.08333, 0.1875, 0.3333, 0.1875, 0.4167, 0.125, 0.4167, 0.125, 0.3333, 0.1562, 0.0, 0.1875, 0.08333, 0.125, 0.08333, 0.1875, 0.25, 0.1875, 0.3333, 0.125, 0.3333, 0.125, 0.25, 0.1875, 0.1667, 0.1875, 0.25, 0.125, 0.25, 0.125, 0.1667, 0.125, 0.25, 0.125, 0.3333, 0.0625, 0.3333, 0.0625, 0.25, 0.125, 0.1667, 0.125, 0.25, 0.0625, 0.25, 0.0625, 0.1667, 0.125, 0.4589, 0.125, 0.5, 0.0625, 0.5, 0.0625, 0.4589, 0.125, 0.08333, 0.125, 0.1667, 0.0625, 0.1667, 0.0625, 0.08333, 0.0625, 0.3333, 0.125, 0.3333, 0.125, 0.3333, 0.0625, 0.3333, 0.09375, 0.0, 0.125, 0.08333, 0.0625, 0.08333, 0.0625, 0.3333, 0.0625, 0.4167, 0.0, 0.4167, 0.0, 0.3333, 0.03125, 0.0, 0.0625, 0.08333, 0.0, 0.08333, 0.0625, 0.25, 0.0625, 0.3333, 0.0, 0.3333, 0.0, 0.25, 0.0625, 0.1667, 0.0625, 0.25, 0.0, 0.25, 0.0, 0.1667, 0.0625, 0.4589, 0.0625, 0.5, 0.0, 0.5, 0.0, 0.4589, 0.0625, 0.08333, 0.0625, 0.1667, 0.0, 0.1667, 0.0, 0.08333, 1.0, 0.1667, 1.0, 0.25, 0.9375, 0.25, 0.9375, 0.1667, 0.875, 0.4589, 0.875, 0.4167, 0.875, 0.4167, 0.875, 0.4589, 1.0, 0.08333, 1.0, 0.1667, 0.9375, 0.1667, 0.9375, 0.08333, 1.0, 0.3333, 1.0, 0.4167, 0.9375, 0.4167, 0.9375, 0.3333, 0.9687, 0.0, 1.0, 0.08333, 0.9375, 0.08333, 1.0, 0.25, 1.0, 0.3333, 0.9375, 0.3333, 0.9375, 0.25, 0.9375, 0.25, 0.9375, 0.3333, 0.875, 0.3333, 0.875, 0.25, 0.9375, 0.1667, 0.9375, 0.25, 0.875, 0.25, 0.875, 0.1667, 0.0, 0.4589, 0.0, 0.5, 0.0, 0.5, 0.0, 0.4589, 0.9375, 0.08333, 0.9375, 0.1667, 0.875, 0.1667, 0.875, 0.08333, 0.9375, 0.3333, 0.9375, 0.4167, 0.875, 0.4167, 0.875, 0.3333, 0.9062, 0.0, 0.9375, 0.08333, 0.875, 0.08333, 0.875, 0.08333, 0.875, 0.1667, 0.8125, 0.1667, 0.8125, 0.08333, 0.875, 0.3333, 0.875, 0.4167, 0.8125, 0.4167, 0.8125, 0.3333, 0.8437, 0.0, 0.875, 0.08333, 0.8125, 0.08333, 0.875, 0.25, 0.875, 0.3333, 0.8125, 0.3333, 0.8125, 0.25, 0.875, 0.1667, 0.875, 0.25, 0.8125, 0.25, 0.8125, 0.1667, 0.875, 0.4589, 0.875, 0.5, 0.8125, 0.5, 0.8125, 0.4589, 0.8125, 0.1667, 0.8125, 0.25, 0.75, 0.25, 0.75, 0.1667, 0.8125, 0.4589, 0.8125, 0.5, 0.75, 0.5, 0.75, 0.4589, 0.8125, 0.08333, 0.8125, 0.1667, 0.75, 0.1667, 0.75, 0.08333, 0.8125, 0.3333, 0.8125, 0.4167, 0.75, 0.4167, 0.75, 0.3333, 0.7812, 0.0, 0.8125, 0.08333, 0.75, 0.08333, 0.8125, 0.25, 0.8125, 0.3333, 0.75, 0.3333, 0.75, 0.25, 0.875, 0.4589, 0.875, 0.4167, 0.875, 0.4167, 0.875, 0.4589, 0.875, 0.4167, 0.9375, 0.4167, 0.9375, 0.4167, 0.875, 0.4167, 0.875, 0.4167, 0.9375, 0.4167, 0.9375, 0.4167, 0.875, 0.4167, 0.9375, 0.4167, 1.0, 0.4167, 1.0, 0.4167, 0.9375, 0.4167, 0.875, 0.4589, 0.875, 0.4167, 0.875, 0.4167, 0.875, 0.4589, 0.875, 0.4167, 0.9375, 0.4167, 0.9375, 0.4167, 0.875, 0.4167, 0.9375, 0.4167, 1.0, 0.4167, 1.0, 0.4167, 0.9375, 0.4167, 0.0, 0.4589, 0.0, 0.5, 0.0, 0.5, 0.0, 0.4589, 0.875, 0.4589, 0.875, 0.5, 0.875, 0.5, 0.875, 0.4589, 0.0, 0.4589, 0.0, 0.4167, 0.0, 0.4167, 0.0, 0.4589, 0.9375, 0.4167, 1.0, 0.4167, 1.0, 0.4167, 0.9375, 0.4167, 0.0, 0.4589, 0.0, 0.5, 0.0, 0.5, 0.0, 0.4589, 0.6562, 0.3442, 0.875, 0.4167, 0.875, 0.4167, 0.6562, 0.3442, 0.875, 0.4167, 0.9375, 0.4167, 0.9375, 0.4167, 0.875, 0.4167, 0.875, 0.4167, 0.9375, 0.4167, 0.9375, 0.4167, 0.875, 0.4167, 0.9375, 0.4167, 0.875, 0.4167, 0.875, 0.4167, 0.9375, 0.4167, 0.875, 0.4589, 0.875, 0.4167, 0.875, 0.4167, 0.875, 0.4589, 0.875, 0.4167, 0.9375, 0.4167, 0.9375, 0.4167, 0.875, 0.4167, 0.9375, 0.4167, 1.0, 0.4167, 1.0, 0.4167, 0.9375, 0.4167, 0.0, 0.4589, 0.0, 0.5, 0.0, 0.5, 0.0, 0.4589, 0.9375, 0.4167, 1.0, 0.4167, 1.0, 0.4167, 0.9375, 0.4167, 0.875, 0.4589, 0.875, 0.4167, 0.875, 0.4167, 0.875, 0.4589, 1.0, 0.4167, 0.9375, 0.4167, 0.9375, 0.4167, 1.0, 0.4167, 0.0, 0.4589, 0.0, 0.5, 0.0, 0.5, 0.0, 0.4589, 0.75, 0.4589, 0.75, 0.5, 0.6875, 0.5, 0.6875, 0.4589, 0.6875, 0.4589, 0.6875, 0.5, 0.625, 0.5, 0.625, 0.4589, 0.625, 0.4589, 0.625, 0.5, 0.5625, 0.5, 0.5625, 0.4589, 0.5625, 0.4589, 0.5625, 0.5, 0.5, 0.5, 0.5, 0.4589, 0.5, 0.4589, 0.5, 0.5, 0.4375, 0.5, 0.4375, 0.4589, 0.4375, 0.4589, 0.4375, 0.5, 0.375, 0.5, 0.375, 0.4589, 0.375, 0.4589, 0.375, 0.5, 0.3125, 0.5, 0.3125, 0.4589, 0.6875, 0.4167, 0.75, 0.4167, 0.75, 0.4167, 0.6875, 0.4167, 0.4375, 0.4167, 0.5, 0.4167, 0.5, 0.4167, 0.4375, 0.4167, 0.125, 0.3333, 0.125, 0.4167, 0.0625, 0.4167, 0.0625, 0.3333, 0.125, 0.4167, 0.0625, 0.4167, 0.0625, 0.4167, 0.125, 0.4167, 0.125, 0.3333, 0.125, 0.4167, 0.125, 0.4167, 0.125, 0.3333, 0.0625, 0.4167, 0.0625, 0.3333, 0.0625, 0.3333, 0.0625, 0.4167, 1.0, 0.4589, 1.0, 0.5, 1.0, 0.5, 1.0, 0.4589, 0.9375, 0.4167, 1.0, 0.4167, 1.0, 0.4167, 0.9375, 0.4167, 0.9375, 0.4167, 1.0, 0.4167, 1.0, 0.4167, 0.9375, 0.4167, 0.625, 0.2868, 1.0, 0.5, 1.0, 0.5, 0.625, 0.2868, 0.875, 0.4589, 0.875, 0.4167, 0.875, 0.4167, 0.875, 0.4589, 0.9375, 0.4167, 0.875, 0.4167, 0.9016, 0.4167, 0.9621, 0.4167, 0.875, 0.4167, 0.9375, 0.4167, 0.9375, 0.4167, 0.875, 0.4167, 0.875, 0.4589, 0.875, 0.4167, 0.875, 0.4167, 0.875, 0.4589, 0.875, 0.4589, 0.875, 0.4167, 0.875, 0.4167, 0.875, 0.4589, 0.875, 0.4167, 0.9375, 0.4167, 0.9375, 0.4167, 0.875, 0.4167, 0.875, 0.4167, 0.9375, 0.4167, 0.9375, 0.4167, 0.875, 0.4167, 1.0, 0.4238, 1.0, 0.5, 1.0, 0.5, 1.0, 0.4589, 0.625, 0.2868, 1.0, 0.5, 1.0, 0.5, 0.625, 0.2868, 0.9375, 0.4167, 1.0, 0.4167, 1.0, 0.4167, 0.9375, 0.4167, 0.9375, 0.4167, 1.0, 0.4167, 1.0, 0.4167, 0.9375, 0.4167, 1.0, 0.4589, 1.0, 0.5, 1.0, 0.5, 1.0, 0.4589, 1.0, 0.4589, 1.0, 0.5, 1.0, 0.5, 1.0, 0.4238, 1.0, 0.4167, 1.0, 0.4167, 1.0, 0.4167, 1.0, 0.4167, 0.875, 0.4167, 0.875, 0.4167, 0.875, 0.4167, 0.9016, 0.4167, 0.875, 0.4589, 0.875, 0.4167, 0.875, 0.4167, 0.875, 0.4589, 0.9621, 0.4167, 0.9016, 0.4167, 0.875, 0.4167, 0.9738, 0.4167, 0.9016, 0.4167, 0.875, 0.4167, 0.875, 0.4167, 0.875, 0.4167, 1.0, 0.4167, 1.0, 0.4167, 1.0, 0.4167, 1.0, 0.4167, 0.875, 0.4167, 0.875, 0.4167, 0.875, 0.4167, 0.875, 0.4167, 1.0, 0.4167, 0.9375, 0.4167, 0.9621, 0.4167, 1.0, 0.4167, 1.0, 0.4167, 1.0, 0.4167, 1.0, 0.4167, 1.0, 0.4167, 0.9375, 0.4167, 1.0, 0.4167, 1.0, 0.4167, 0.9375, 0.4167, 1.0, 0.4167, 1.0, 0.4167, 1.0, 0.4167, 1.0, 0.4167, 0.875, 0.4167, 0.875, 0.4167, 0.875, 0.4167, 0.875, 0.4167, 1.0, 0.4167, 0.9738, 0.4167, 0.9738, 0.4167, 1.0, 0.4167, 1.0, 0.4167, 1.0, 0.4167, 1.0, 0.4167, 1.0, 0.4167, 0.875, 0.4167, 0.9375, 0.4167, 0.9375, 0.4167, 0.875, 0.4167, 0.9375, 0.4167, 1.0, 0.4167, 1.0, 0.4167, 0.9375, 0.4167, 1.0, 0.4167, 1.0, 0.4167, 1.0, 0.4167, 1.0, 0.4167, 1.0, 0.4167, 0.9621, 0.4167, 0.9738, 0.4167, 1.0, 0.4167, 0.5469, 0.2868, 0.875, 0.4167, 0.875, 0.4167, 0.5469, 0.2868, 0.875, 0.4167, 0.9375, 0.4167, 0.9375, 0.4167, 0.875, 0.4167, 0.875, 0.4167, 0.9375, 0.4167, 0.9375, 0.4167, 0.875, 0.4167, 0.5469, 0.2868, 0.875, 0.4167, 0.875, 0.4167, 0.5469, 0.2868, 0.875, 0.4167, 0.9375, 0.4167, 0.9375, 0.4167, 0.875, 0.4167, 1.0, 0.4589, 1.0, 0.5, 1.0, 0.5, 1.0, 0.4589, 0.9375, 0.4167, 1.0, 0.4167, 1.0, 0.4167, 0.9375, 0.4167, 0.625, 0.2868, 1.0, 0.5, 1.0, 0.5, 0.625, 0.2868, 0.9375, 0.4167, 1.0, 0.4167, 1.0, 0.4167, 0.9375, 0.4167, 0.875, 0.4589, 0.875, 0.4167, 0.875, 0.4167, 0.875, 0.4589, 0.9375, 0.4167, 1.0, 0.4167, 1.0, 0.4167, 0.9375, 0.4167, 0.9375, 0.4167, 1.0, 0.4167, 1.0, 0.4167, 0.9375, 0.4167, 0.875, 0.4589, 0.875, 0.4167, 0.875, 0.4167, 0.875, 0.4589, 0.875, 0.4167, 0.9375, 0.4167, 0.9375, 0.4167, 0.875, 0.4167, 0.875, 0.4589, 0.875, 0.4167, 0.875, 0.4167, 0.875, 0.4589, 0.875, 0.4589, 0.875, 0.4167, 0.875, 0.4167, 0.875, 0.4589, 0.875, 0.4167, 0.9375, 0.4167, 0.9375, 0.4167, 0.875, 0.4167, 0.875, 0.4167, 0.9375, 0.4167, 0.9375, 0.4167, 0.875, 0.4167, 0.875, 0.4589, 0.875, 0.4167, 0.875, 0.4167, 0.875, 0.4589, 0.875, 0.4167, 0.9375, 0.4167, 0.9375, 0.4167, 0.875, 0.4167, 0.9375, 0.4167, 1.0, 0.4167, 1.0, 0.4167, 0.9375, 0.4167, 0.875, 0.4589, 0.875, 0.4167, 0.875, 0.4167, 0.875, 0.4589, 0.875, 0.4167, 0.9375, 0.4167, 0.9375, 0.4167, 0.875, 0.4167, 0.9375, 0.4167, 1.0, 0.4167, 1.0, 0.4167, 0.9375, 0.4167, 0.9688, 0.4848, 0.9688, 0.5, 0.9375, 0.5, 0.9375, 0.4965, 0.9046, 0.4837, 0.9072, 0.5, 0.875, 0.5, 0.875, 0.4732, 0.9375, 0.4167, 1.0, 0.4167, 1.0, 0.4167, 0.9375, 0.4167, 1.0, 0.4732, 1.0, 0.5, 1.0, 0.5, 1.0, 0.4732, 1.0, 0.4167, 1.0, 0.4589, 1.0, 0.4589, 1.0, 0.4167, 1.0, 0.4167, 1.0, 0.4589, 1.0, 0.4589, 1.0, 0.4167, 0.875, 0.4732, 0.875, 0.4589, 0.875, 0.4589, 0.875, 0.4732, 1.0, 0.4167, 1.0, 0.4589, 1.0, 0.4589, 1.0, 0.4167, 0.875, 0.4732, 0.875, 0.4589, 0.875, 0.4589, 0.875, 0.4732, 1.0, 0.4167, 1.0, 0.45, 1.0, 0.4589, 1.0, 0.4167, 0.875, 0.4732, 0.875, 0.4589, 0.875, 0.4589, 0.875, 0.4732, 0.875, 0.5, 0.875, 0.4589, 0.875, 0.4589, 0.875, 0.4732, 0.875, 0.5, 0.875, 0.4732, 0.875, 0.4589, 0.875, 0.4589, 0.875, 0.4732, 0.875, 0.5, 0.875, 0.4589, 0.875, 0.4589, 0.875, 0.5, 1.0, 0.4167, 1.0, 0.4572, 1.0, 0.4469, 1.0, 0.4167, 1.0, 0.4167, 0.625, 0.2868, 0.625, 0.2868, 1.0, 0.4167, 1.0, 0.4167, 1.0, 0.4589, 1.0, 0.4589, 1.0, 0.4167, 0.875, 0.5, 0.5469, 0.2868, 0.5469, 0.2868, 0.875, 0.5, 0.875, 0.5, 0.5469, 0.2868, 0.5469, 0.2868, 0.875, 0.5, 0.875, 0.5, 0.875, 0.4589, 0.875, 0.4589, 0.875, 0.5, 1.0, 0.4167, 1.0, 0.4589, 1.0, 0.4238, 1.0, 0.4167, 1.0, 0.4167, 1.0, 0.4589, 1.0, 0.4589, 1.0, 0.4167, 1.0, 0.4167, 0.625, 0.2868, 0.625, 0.2868, 1.0, 0.4167, 1.0, 0.4167, 1.0, 0.4238, 1.0, 0.4589, 1.0, 0.4167, 0.875, 0.5, 0.875, 0.4589, 0.875, 0.4589, 0.875, 0.5, 0.875, 0.5, 0.875, 0.4589, 0.875, 0.4589, 0.875, 0.5, 0.875, 0.5, 0.875, 0.4589, 0.875, 0.4589, 0.875, 0.5, 1.0, 0.4167, 0.625, 0.2868, 0.625, 0.2868, 1.0, 0.4167, 1.0, 0.4167, 1.0, 0.4589, 1.0, 0.4589, 1.0, 0.4167, 0.375, 0.4167, 0.375, 0.4589, 0.3125, 0.4589, 0.3125, 0.4167, 0.4375, 0.4167, 0.4375, 0.4589, 0.375, 0.4589, 0.375, 0.4167, 0.5, 0.4167, 0.5, 0.4589, 0.4375, 0.4589, 0.4375, 0.4167, 0.5625, 0.4167, 0.5625, 0.4589, 0.5, 0.4589, 0.5, 0.4167, 0.625, 0.4167, 0.625, 0.4589, 0.5625, 0.4589, 0.5625, 0.4167, 0.6875, 0.4167, 0.6875, 0.4589, 0.625, 0.4589, 0.625, 0.4167, 0.75, 0.4167, 0.75, 0.4589, 0.6875, 0.4589, 0.6875, 0.4167, 0.0, 0.4167, 0.0, 0.4589, 0.0, 0.4589, 0.0, 0.4167, 0.875, 0.5, 0.875, 0.4589, 0.875, 0.4589, 0.875, 0.5, 0.0, 0.4167, 0.0, 0.4589, 0.0, 0.4589, 0.0, 0.4167, 0.875, 0.5, 0.875, 0.4589, 0.875, 0.4589, 0.875, 0.5, 0.875, 0.5, 0.6562, 0.3442, 0.6562, 0.3442, 0.875, 0.5, 0.0, 0.4167, 0.0, 0.4589, 0.0, 0.4589, 0.0, 0.4167, 0.0, 0.5, 0.0, 0.4589, 0.0, 0.4589, 0.0, 0.5, 0.875, 0.4167, 0.875, 0.4589, 0.875, 0.4589, 0.875, 0.4167, 0.0, 0.4167, 0.0, 0.4589, 0.0, 0.4589, 0.0, 0.4167, 0.875, 0.5, 0.875, 0.4589, 0.875, 0.4589, 0.875, 0.5, 0.875, 0.5, 0.875, 0.4589, 0.875, 0.4589, 0.875, 0.5, 0.8125, 0.4167, 0.8125, 0.4589, 0.75, 0.4589, 0.75, 0.4167, 0.875, 0.4167, 0.875, 0.4589, 0.8125, 0.4589, 0.8125, 0.4167, 0.0, 0.4167, 0.0, 0.4589, 0.0, 0.4589, 0.0, 0.4167, 0.875, 0.5, 0.875, 0.4589, 0.875, 0.4589, 0.875, 0.5, 0.0625, 0.4167, 0.0625, 0.4589, 0.0, 0.4589, 0.0, 0.4167, 0.125, 0.4167, 0.125, 0.4589, 0.0625, 0.4589, 0.0625, 0.4167, 0.1875, 0.4167, 0.1875, 0.4589, 0.125, 0.4589, 0.125, 0.4167, 0.25, 0.4167, 0.25, 0.4589, 0.1875, 0.4589, 0.1875, 0.4167, 0.3125, 0.4167, 0.3125, 0.4589, 0.25, 0.4589, 0.25, 0.4167, 0.75, 0.4167, 0.75, 0.4589, 0.75, 0.4589, 0.75, 0.4167, 0.3125, 0.5, 0.3125, 0.4589, 0.3125, 0.4589, 0.3125, 0.5, 1.0, 0.4732, 1.0, 0.5, 0.9688, 0.5, 0.9688, 0.4848, 0.9375, 0.4965, 0.9375, 0.5, 0.9072, 0.5, 0.9046, 0.4837, 1.0, 0.4589, 0.9688, 0.4768, 0.9688, 0.4768, 1.0, 0.4589, 0.9688, 0.4768, 0.9375, 0.4947, 0.9375, 0.4947, 0.9688, 0.4768, 1.0, 0.4167, 1.0, 0.4589, 1.0, 0.4589, 1.0, 0.4167, 0.875, 0.4167, 0.9375, 0.4167, 0.9375, 0.4167, 0.875, 0.4167, 0.9375, 0.4947, 0.9032, 0.4751, 0.9032, 0.4751, 0.9375, 0.4947, 0.875, 0.4589, 0.875, 0.4167, 0.875, 0.4167, 0.875, 0.4589, 0.9375, 0.4167, 1.0, 0.4167, 1.0, 0.4167, 0.9375, 0.4167, 0.9032, 0.4751, 0.875, 0.4589, 0.875, 0.4589, 0.9032, 0.4751, 1.0, 0.4589, 0.9688, 0.4768, 0.9688, 0.4768, 1.0, 0.4589, 0.9032, 0.4751, 0.875, 0.4589, 0.875, 0.4589, 0.9032, 0.4751, 0.875, 0.4589, 0.875, 0.4167, 0.875, 0.4167, 0.875, 0.4589, 1.0, 0.4167, 1.0, 0.4589, 1.0, 0.4589, 1.0, 0.4167, 0.9375, 0.4947, 0.9032, 0.4751, 0.9032, 0.4751, 0.9375, 0.4947, 0.9688, 0.4768, 0.9375, 0.4947, 0.9375, 0.4947, 0.9688, 0.4768, 0.875, 0.4167, 0.9375, 0.4167, 0.9375, 0.4167, 0.875, 0.4167, 0.9375, 0.4167, 1.0, 0.4167, 1.0, 0.4167, 0.9375, 0.4167, 0.9375, 0.4167, 1.0, 0.4167, 1.0, 0.4167, 0.9375, 0.4167, 1.0, 0.4589, 0.9688, 0.4768, 0.9688, 0.4768, 1.0, 0.4589, 0.9032, 0.4751, 0.875, 0.4589, 0.875, 0.4589, 0.9032, 0.4751, 0.875, 0.4589, 0.875, 0.4167, 0.875, 0.4167, 0.875, 0.4589, 1.0, 0.4167, 1.0, 0.4589, 1.0, 0.4589, 1.0, 0.4167, 0.9375, 0.4947, 0.9032, 0.4751, 0.9032, 0.4751, 0.9375, 0.4947, 0.9688, 0.4768, 0.9375, 0.4947, 0.9375, 0.4947, 0.9688, 0.4768, 0.875, 0.4167, 0.9375, 0.4167, 0.9375, 0.4167, 0.875, 0.4167, 0.9688, 0.4768, 0.9375, 0.4947, 0.9375, 0.4947, 0.9688, 0.4768, 0.875, 0.4167, 0.9375, 0.4167, 0.9375, 0.4167, 0.875, 0.4167, 0.9375, 0.4167, 1.0, 0.4167, 1.0, 0.4167, 0.9375, 0.4167, 1.0, 0.4589, 0.9688, 0.4768, 0.9688, 0.4768, 1.0, 0.4589, 0.9032, 0.4751, 0.875, 0.4589, 0.875, 0.4589, 0.9032, 0.4751, 0.875, 0.4589, 0.875, 0.4167, 0.875, 0.4167, 0.875, 0.4589, 1.0, 0.4167, 1.0, 0.4589, 1.0, 0.4589, 1.0, 0.4378, 1.0, 0.4167, 0.9375, 0.4947, 0.9032, 0.4751, 0.9032, 0.4751, 0.9375, 0.4947, 1.0, 0.4167, 1.0, 0.4378, 1.0, 0.4589, 1.0, 0.4589, 1.0, 0.4167, 0.9375, 0.4947, 0.9032, 0.4751, 0.9032, 0.4751, 0.9375, 0.4947, 0.9688, 0.4768, 0.9375, 0.4947, 0.9375, 0.4947, 0.9688, 0.4768, 0.875, 0.4167, 0.9375, 0.4167, 0.9375, 0.4167, 0.875, 0.4167, 0.9375, 0.4167, 1.0, 0.4167, 1.0, 0.4167, 0.9375, 0.4167, 1.0, 0.4589, 0.9688, 0.4768, 0.9688, 0.4768, 1.0, 0.4589, 0.9032, 0.4751, 0.875, 0.4589, 0.875, 0.4589, 0.9032, 0.4751, 0.875, 0.4589, 0.875, 0.4167, 0.875, 0.4167, 0.875, 0.4589, 0.9688, 0.4768, 0.9375, 0.4947, 0.9375, 0.4947, 0.9688, 0.4768, 0.875, 0.4167, 0.9375, 0.4167, 0.9375, 0.4167, 0.875, 0.4167, 0.9375, 0.4167, 1.0, 0.4167, 1.0, 0.4167, 0.9375, 0.4167, 1.0, 0.4589, 0.9688, 0.4768, 0.9688, 0.4768, 1.0, 0.4589, 0.9032, 0.4751, 0.875, 0.4589, 0.875, 0.4589, 0.9032, 0.4751, 0.875, 0.4589, 0.875, 0.4167, 0.875, 0.4167, 0.875, 0.4589, 1.0, 0.4167, 1.0, 0.4589, 1.0, 0.4589, 1.0, 0.4167, 0.9375, 0.4947, 0.9032, 0.4751, 0.9032, 0.4751, 0.9375, 0.4947, 1.0, 0.4167, 1.0, 0.4589, 1.0, 0.4589, 1.0, 0.4167, 0.9375, 0.4947, 0.9032, 0.4751, 0.9032, 0.4751, 0.9375, 0.4947, 0.9688, 0.4768, 0.9375, 0.4947, 0.9375, 0.4947, 0.9688, 0.4768, 0.875, 0.4167, 0.9375, 0.4167, 0.9375, 0.4167, 0.875, 0.4167, 0.9375, 0.4167, 1.0, 0.4167, 1.0, 0.4167, 0.9375, 0.4167, 1.0, 0.4589, 0.9688, 0.4768, 0.9688, 0.4768, 1.0, 0.4589, 0.9032, 0.4751, 0.875, 0.4589, 0.875, 0.4589, 0.9032, 0.4751, 0.875, 0.4589, 0.875, 0.4167, 0.875, 0.4167, 0.875, 0.4589, 0.875, 0.4589, 0.875, 0.4167, 0.875, 0.4167, 0.875, 0.4589, 0.9032, 0.4751, 0.875, 0.4589, 0.875, 0.4589, 0.9032, 0.4751, 1.0, 0.4589, 0.9688, 0.4768, 0.9688, 0.4768, 1.0, 0.4589, 1.0, 0.4589, 0.9375, 0.4167, 1.0, 0.4167, 1.0, 0.4167, 1.0, 0.4167, 0.9375, 0.4167, 0.875, 0.4167, 0.9375, 0.4167, 0.9375, 0.4167, 0.875, 0.4167, 0.9688, 0.4768, 0.9375, 0.4947, 0.9375, 0.4947, 0.9688, 0.4768, 0.9375, 0.4947, 0.9032, 0.4751, 0.9032, 0.4751, 0.9375, 0.4947, 0.9375, 0.4947, 0.9032, 0.4751, 0.9032, 0.4751, 0.9375, 0.4947, 0.9375, 0.4167, 0.9375, 0.4167, 0.9375, 0.4167, 0.9375, 0.4167, 0.0, 0.0, 0.0, 0.0, 0.0, 0.0, 0.9375, 0.4167, 0.9032, 0.4751, 0.875, 0.4589, 0.875, 0.4589, 0.9032, 0.4751, 0.875, 0.4589, 0.875, 0.4167, 0.875, 0.4167, 0.875, 0.4589, 0.9688, 0.4768, 0.9375, 0.4167, 0.9375, 0.4167, 0.9688, 0.4768, 0.9375, 0.4947, 0.9032, 0.4751, 0.9032, 0.4751, 0.9375, 0.4947, 0.875, 0.4167, 0.875, 0.4167, 0.875, 0.4167, 0.875, 0.4167, 0.875, 0.4589, 0.875, 0.4167, 0.875, 0.4167, 0.875, 0.4589, 0.9032, 0.4751, 0.875, 0.4589, 0.875, 0.4589, 0.9032, 0.4751, 0.9375, 0.4167, 1.0, 0.4167, 1.0, 0.4167, 0.9375, 0.4167, 0.875, 0.4167, 0.9375, 0.4167, 0.9375, 0.4167, 0.875, 0.4167, 0.9375, 0.4947, 0.9375, 0.4947, 0.9375, 0.4947, 0.9688, 0.4768, 0.9688, 0.4768, 0.9688, 0.4768, 0.9688, 0.4768, 0.9688, 0.4768, 0.9688, 0.4768, 0.9375, 0.4947, 0.9032, 0.4751, 0.9032, 0.4751, 0.9375, 0.4947, 0.875, 0.4167, 0.875, 0.4167, 0.875, 0.4167, 0.875, 0.4167, 0.9688, 0.4768, 0.9982, 0.46, 0.9982, 0.46, 0.9688, 0.4768, 0.9375, 0.4167, 1.0, 0.4167, 1.0, 0.4167, 1.0, 0.4167, 1.0, 0.4167, 1.0, 0.4167, 0.875, 0.4167, 0.9375, 0.4167, 0.9375, 0.4167, 0.875, 0.4167, 1.0, 0.4167, 1.0, 0.4589, 0.9688, 0.4768, 0.9688, 0.4768, 1.0, 0.4589, 1.0, 0.4167, 0.9688, 0.4768, 0.9688, 0.4768, 0.9688, 0.4768, 0.9688, 0.4768, 1.0, 0.4589, 0.9688, 0.4768, 0.9688, 0.4768, 1.0, 0.4589, 0.875, 0.4167, 0.875, 0.4167, 0.875, 0.4167, 0.875, 0.4167, 0.9375, 0.4167, 0.9688, 0.4768, 0.9688, 0.4768, 0.9375, 0.4167, 0.9375, 0.4167, 0.875, 0.4167, 0.875, 0.4167, 0.9375, 0.4167, 0.9688, 0.4768, 0.9375, 0.4167, 0.9375, 0.4167, 0.9688, 0.4768, 0.0, 0.0, 0.0, 0.0, 0.0, 0.0, 0.0, 0.0, 0.9375, 0.4167, 1.0, 0.4167, 1.0, 0.4167, 0.9375, 0.4167, 0.0, 0.0, 0.0, 0.0, 0.0, 0.0, 0.0, 0.0, 0.9688, 0.4768, 0.9688, 0.4768, 0.9688, 0.4768, 0.9688, 0.4768, 0.9375, 0.4167, 1.0, 0.4167, 1.0, 0.4167, 0.9375, 0.4167, 1.0, 0.4167, 1.0, 0.4589, 1.0, 0.4589, 1.0, 0.4167, 1.0, 0.4589, 0.9688, 0.4768, 0.9688, 0.4768, 1.0, 0.4589, 0.875, 0.4167, 0.9375, 0.4167, 0.9375, 0.4167, 0.875, 0.4167, 0.875, 0.4167, 0.9375, 0.4167, 0.9375, 0.4167, 0.875, 0.4167, 0.0, 0.0, 0.0, 0.0, 0.0, 0.0, 0.0, 0.0, 1.0, 0.4167, 1.0, 0.4589, 1.0, 0.4589, 1.0, 0.4167, 0.9375, 0.4167, 1.0, 0.4167, 1.0, 0.4167, 0.9375, 0.4167, 0.9688, 0.4768, 0.9375, 0.4947, 0.9375, 0.4947, 0.9688, 0.4768, 0.875, 0.4167, 0.875, 0.4167, 0.875, 0.4167, 0.875, 0.4167, 1.0, 0.4589, 0.9688, 0.4768, 0.9688, 0.4768, 1.0, 0.4589, 0.9688, 0.4768, 0.9688, 0.4768, 0.9688, 0.4768, 0.9688, 0.4768, 1.0, 0.4167, 1.0, 0.4589, 1.0, 0.4589, 1.0, 0.4167, 1.0, 0.4589, 1.0, 0.4589, 1.0, 0.4378, 1.0, 0.4167, 1.0, 0.4167, 1.0, 0.4167, 1.0, 0.4378, 1.0, 0.4589, 0.9375, 0.4947, 0.9032, 0.4751, 0.9032, 0.4751, 0.9375, 0.4947, 0.9375, 0.4167, 0.9688, 0.4768, 0.9688, 0.4768, 0.9375, 0.4167, 0.9688, 0.4768, 0.9375, 0.4167, 0.9375, 0.4167, 0.9688, 0.4768, 0.9375, 0.4167, 1.0, 0.4167, 1.0, 0.4167, 0.9375, 0.4167, 1.0, 0.4589, 0.9688, 0.4768, 0.9688, 0.4768, 1.0, 0.4589, 1.0, 0.4167, 1.0, 0.4589, 1.0, 0.4589, 1.0, 0.4167, 1.0, 0.4589, 0.9688, 0.4768, 0.9375, 0.4167, 1.0, 0.4167, 0.9375, 0.4167, 0.875, 0.4167, 0.875, 0.4167, 0.9375, 0.4167, 0.9375, 0.4167, 0.875, 0.4167, 0.875, 0.4167, 0.9375, 0.4167, 0.9688, 0.4768, 0.9375, 0.4167, 0.9375, 0.4167, 0.9688, 0.4768, 0.875, 0.4167, 0.875, 0.4167, 0.9375, 0.4167, 0.9375, 0.4167, 0.875, 0.4167, 0.9375, 0.4167, 0.9375, 0.4167, 0.875, 0.4167, 0.9688, 0.4768, 0.9375, 0.4167, 0.9375, 0.4167, 0.9688, 0.4768, 0.9688, 0.4768, 0.9688, 0.4768, 0.9688, 0.4768, 0.9688, 0.4768, 0.0, 0.0, 0.0, 0.0, 0.0, 0.0, 0.0, 0.0, 0.875, 0.4589, 0.875, 0.4167, 0.875, 0.4167, 0.875, 0.4589, 0.9688, 0.4768, 0.9688, 0.4768, 0.9688, 0.4768, 0.9688, 0.4768, 0.0, 0.0, 0.0, 0.0, 0.0, 0.0, 0.0, 0.0, 0.875, 0.4167, 0.875, 0.4167, 0.875, 0.4167, 0.875, 0.4167, 0.875, 0.4167, 0.9375, 0.4167, 0.9375, 0.4167, 0.875, 0.4167, 0.9375, 0.4167, 0.875, 0.4167, 0.875, 0.4167, 0.9375, 0.4167, 0.875, 0.4167, 0.875, 0.4167, 0.875, 0.4167, 0.875, 0.4167, 0.0, 0.0, 0.0, 0.0, 0.0, 0.0, 0.0, 0.0, 0.9032, 0.4751, 0.875, 0.4589, 0.875, 0.4589, 0.9032, 0.4751, 0.875, 0.4589, 0.875, 0.4167, 0.9375, 0.4947, 0.9032, 0.4751, 0.875, 0.4167, 0.9375, 0.4167, 0.9688, 0.4768, 0.9375, 0.4947, 0.9032, 0.4751, 0.875, 0.4589, 0.875, 0.4589, 0.9032, 0.4751, 0.875, 0.4589, 0.875, 0.4167, 0.875, 0.4167, 0.875, 0.4589, 0.9688, 0.4768, 0.9375, 0.4947, 0.9375, 0.4947, 0.9688, 0.4768, 0.875, 0.4167, 0.9375, 0.4167, 0.9375, 0.4167, 0.875, 0.4167, 0.0, 0.0, 0.0, 0.0, 0.0, 0.0, 0.0, 0.0, 0.875, 0.4167, 0.875, 0.4167, 0.875, 0.4167, 0.875, 0.4167, 0.9688, 0.4768, 0.9375, 0.4167, 0.9375, 0.4167, 0.9688, 0.4768, 0.9375, 0.4167, 0.875, 0.4167, 0.875, 0.4167, 0.9375, 0.4167, 0.9688, 0.4768, 0.9688, 0.4768, 0.9688, 0.4768, 0.9688, 0.4768, 1.0, 0.4589, 0.9688, 0.4768, 0.9688, 0.4768, 1.0, 0.4589, 0.875, 0.4167, 0.875, 0.4167, 0.875, 0.4167, 0.875, 0.4167, 0.9375, 0.4167, 1.0, 0.4167, 1.0, 0.4167, 0.9375, 0.4167, 1.0, 0.4167, 1.0, 0.4589, 1.0, 0.4589, 1.0, 0.4167, 0.875, 0.4167, 0.9375, 0.4167, 0.9375, 0.4167, 0.875, 0.4167, 0.9688, 0.4768, 0.9688, 0.4768, 0.9688, 0.4768, 0.9688, 0.4768, 0.0, 0.0, 0.0, 0.0, 0.0, 0.0, 0.0, 0.0, 1.0, 0.4167, 1.0, 0.4589, 1.0, 0.4572, 1.0, 0.4167, 0.875, 0.5, 0.875, 0.4589, 0.875, 0.4589, 0.875, 0.5, 0.875, 0.4589, 0.875, 0.4167, 0.875, 0.4167, 0.875, 0.4589, 0.875, 0.4167, 0.9375, 0.4167, 0.9375, 0.4167, 0.875, 0.4167, 0.9375, 0.4167, 1.0, 0.4167, 1.0, 0.4167, 0.9375, 0.4167, 1.0, 0.4589, 1.0, 0.5, 1.0, 0.5, 1.0, 0.4572, 0.9375, 0.4167, 1.0, 0.4167, 1.0, 0.4167, 0.9375, 0.4167, 0.875, 0.4589, 0.875, 0.4167, 0.875, 0.4167, 0.875, 0.4589, 1.0, 0.4167, 1.0, 0.4572, 1.0, 0.4572, 1.0, 0.4167, 1.0, 0.4572, 1.0, 0.5, 1.0, 0.5, 1.0, 0.4572, 0.875, 0.4167, 0.9375, 0.4167, 0.9375, 0.4167, 0.875, 0.4167, 0.875, 0.5, 0.875, 0.4589, 0.875, 0.4589, 0.875, 0.5, 1.0, 0.4167, 1.0, 0.4572, 1.0, 0.4572, 1.0, 0.4167, 1.0, 0.4572, 1.0, 0.5, 1.0, 0.5, 1.0, 0.4572, 0.875, 0.4167, 0.9375, 0.4167, 0.9375, 0.4167, 0.875, 0.4167, 0.875, 0.5, 0.875, 0.4589, 0.875, 0.4589, 0.875, 0.5, 0.9375, 0.4167, 1.0, 0.4167, 1.0, 0.4167, 0.9375, 0.4167, 0.875, 0.4589, 0.875, 0.4167, 0.875, 0.4167, 0.875, 0.4589, 1.0, 0.5, 1.0, 0.4589, 1.0, 0.4589, 1.0, 0.5, 0.9375, 0.4167, 0.875, 0.4167, 0.875, 0.4167, 0.9375, 0.4167, 0.875, 0.4167, 0.875, 0.4589, 0.875, 0.4589, 0.875, 0.4167, 0.9375, 0.4167, 1.0, 0.4167, 1.0, 0.4167, 0.9375, 0.4167, 1.0, 0.4167, 1.0, 0.4589, 1.0, 0.4589, 1.0, 0.4167, 0.875, 0.5, 0.875, 0.4589, 0.875, 0.4589, 0.875, 0.5, 0.9375, 0.4947, 0.9375, 0.4965, 0.9046, 0.4837, 0.9032, 0.4751, 1.0, 0.4589, 1.0, 0.4732, 0.9688, 0.4848, 0.9688, 0.4768, 0.875, 0.5, 0.875, 0.4732, 0.875, 0.4732, 0.875, 0.5, 0.875, 0.5, 0.875, 0.4732, 0.875, 0.4732, 0.875, 0.5, 0.875, 0.5, 0.875, 0.4732, 0.875, 0.4732, 0.875, 0.5, 0.875, 0.5, 0.875, 0.4732, 0.875, 0.4732, 0.875, 0.5, 1.0, 0.4732, 1.0, 0.4732, 1.0, 0.4589, 0.9032, 0.4751, 0.9046, 0.4837, 0.875, 0.4732, 0.875, 0.4589, 0.9688, 0.4768, 0.9688, 0.4848, 0.9375, 0.4965, 0.9375, 0.4947, 1.0, 0.4732, 0.0, 0.0, 0.0, 0.0, 1.0, 0.5, 0.0, 0.0, 0.0, 0.0, 0.0, 0.0, 0.0, 0.0, 1.0, 0.4653, 1.0, 0.5, 1.0, 0.5, 1.0, 0.4653, 1.0, 0.5, 1.0, 0.4653, 1.0, 0.4653, 1.0, 0.5, 1.0, 0.4653, 1.0, 0.5, 1.0, 0.5, 1.0, 0.4653, 0.875, 0.5, 0.875, 0.4732, 0.875, 0.4732, 0.875, 0.5, 0.875, 0.4732, 0.875, 0.4589, 0.875, 0.4589, 0.875, 0.4732, 1.0, 0.4167, 1.0, 0.4469, 1.0, 0.45, 1.0, 0.4167, 0.875, 0.4167, 0.9375, 0.4167, 0.9375, 0.4167, 0.875, 0.4167, 0.875, 0.4589, 0.875, 0.4167, 0.875, 0.4167, 0.875, 0.4589, 0.9375, 0.4167, 1.0, 0.4167, 1.0, 0.4167, 0.9375, 0.4167, 0.875, 0.4589, 0.875, 0.4167, 0.875, 0.4167, 0.875, 0.4589, 0.875, 0.4732, 0.875, 0.4589, 0.875, 0.4589, 0.875, 0.4732, 1.0, 0.4647, 1.0, 0.5, 1.0, 0.5, 1.0, 0.4647, 0.9375, 0.4167, 1.0, 0.4167, 1.0, 0.4167, 0.9375, 0.4167, 1.0, 0.4167, 1.0, 0.45, 1.0, 0.45, 1.0, 0.4167, 0.875, 0.4167, 0.9375, 0.4167, 0.9375, 0.4167, 0.875, 0.4167, 0.875, 0.5, 0.875, 0.4732, 0.875, 0.4732, 0.875, 0.5, 1.0, 0.4647, 1.0, 0.4653, 1.0, 0.4653, 1.0, 0.4647, 1.0, 0.5, 1.0, 0.4647, 1.0, 0.4647, 1.0, 0.5, 1.0, 0.4647, 1.0, 0.4653, 1.0, 0.4653, 1.0, 0.4647, 1.0, 0.4653, 1.0, 0.5, 1.0, 0.5, 1.0, 0.4647, 1.0, 0.4653, 1.0, 0.5, 1.0, 0.5, 1.0, 0.4653, 1.0, 0.5, 1.0, 0.4647, 1.0, 0.4647, 1.0, 0.5, 1.0, 0.4572, 1.0, 0.5, 1.0, 0.5, 1.0, 0.4653, 1.0, 0.4469, 1.0, 0.4167, 1.0, 0.4167, 1.0, 0.4167, 1.0, 0.4167, 0.875, 0.4167, 0.875, 0.4167, 0.875, 0.4167, 0.875, 0.4167, 1.0, 0.4167, 0.9738, 0.4167, 0.9738, 0.4167, 1.0, 0.4167, 0.875, 0.4167, 0.875, 0.4167, 0.875, 0.4167, 0.875, 0.4167, 0.9738, 0.4167, 0.875, 0.4167, 0.875, 0.4167, 0.9738, 0.4167, 0.875, 0.4167, 0.9375, 0.4167, 0.9375, 0.4167, 0.875, 0.4167, 0.9375, 0.4167, 1.0, 0.4167, 1.0, 0.4167, 0.9375, 0.4167, 0.9375, 0.4167, 1.0, 0.4167, 1.0, 0.4167, 0.9375, 0.4167, 0.875, 0.4167, 0.9375, 0.4167, 0.9375, 0.4167, 0.875, 0.4167, 0.9738, 0.4167, 0.875, 0.4167, 0.875, 0.4167, 0.9738, 0.4167, 0.875, 0.4167, 0.875, 0.4167, 0.875, 0.4167, 0.875, 0.4167, 1.0, 0.4167, 1.0, 0.4167, 1.0, 0.4167, 1.0, 0.4167, 1.0, 0.4167, 0.9738, 0.4167, 0.9738, 0.4167, 1.0, 0.4167, 0.875, 0.4167, 0.875, 0.4167, 0.875, 0.4167, 0.875, 0.4167, 1.0, 0.4167, 1.0, 0.4167, 1.0, 0.4167, 1.0, 0.4167, 1.0, 0.4167, 1.0, 0.4167, 1.0, 0.4167, 1.0, 0.4167, 0.9375, 0.4167, 1.0, 0.4167, 1.0, 0.4167, 0.9375, 0.4167, 0.875, 0.4167, 0.9375, 0.4167, 0.9375, 0.4167, 0.875, 0.4167, 0.9738, 0.4167, 0.875, 0.4167, 0.875, 0.4167, 0.9738, 0.4167, 0.9738, 0.4167, 0.875, 0.4167, 0.875, 0.4167, 0.9738, 0.4167, 0.875, 0.4167, 0.9375, 0.4167, 0.9375, 0.4167, 0.875, 0.4167, 0.9375, 0.4167, 1.0, 0.4167, 1.0, 0.4167, 0.9375, 0.4167, 1.0, 0.4167, 1.0, 0.4167, 1.0, 0.4167, 1.0, 0.4167, 0.9738, 0.4167, 0.875, 0.4167, 0.875, 0.4167, 0.9738, 0.4167, 0.875, 0.4167, 0.875, 0.4167, 0.875, 0.4167, 0.875, 0.4167, 0.875, 0.4167, 0.875, 0.4167, 0.875, 0.4167, 0.875, 0.4167, 1.0, 0.4167, 1.0, 0.4167, 1.0, 0.4167, 1.0, 0.4167, 0.875, 0.4167, 0.875, 0.4167, 0.875, 0.4167, 0.875, 0.4167, 1.0, 0.4167, 0.9738, 0.4167, 0.9738, 0.4167, 1.0, 0.4167, 0.875, 0.4167, 0.875, 0.4167, 0.875, 0.4167, 0.875, 0.4167, 1.0, 0.4167, 1.0, 0.4167, 1.0, 0.4167, 1.0, 0.4167, 1.0, 0.4167, 1.0, 0.4167, 1.0, 0.4167, 1.0, 0.4167, 0.875, 0.4167, 0.875, 0.4167, 0.875, 0.4167, 0.875, 0.4167, 1.0, 0.4167, 1.0, 0.4167, 1.0, 0.4167, 1.0, 0.4167, 0.875, 0.4167, 0.9375, 0.4167, 0.9375, 0.4167, 0.875, 0.4167, 1.0, 0.4167, 1.0, 0.4167, 0.9738, 0.4167, 0.875, 0.4167, 0.875, 0.4167, 0.9738, 0.4167, 1.0, 0.4167, 0.9738, 0.4167, 0.9738, 0.4167, 1.0, 0.4167, 0.9738, 0.4167, 0.875, 0.4167, 0.875, 0.4167, 0.9738, 0.4167, 0.875, 0.4167, 0.875, 0.4167, 0.875, 0.4167, 0.875, 0.4167, 1.0, 0.4167, 1.0, 0.4167, 1.0, 0.4167, 1.0, 0.4167, 0.875, 0.4167, 0.875, 0.4167, 0.875, 0.4167, 0.875, 0.4167, 0.875, 0.4167, 0.875, 0.4167, 0.875, 0.4167, 0.875, 0.4167, 0.875, 0.4167, 0.875, 0.4167, 0.9738, 0.4167, 1.0, 0.4167, 1.0, 0.4167, 1.0, 0.4167, 1.0, 0.4167, 0.875, 0.4167, 0.875, 0.4167, 0.875, 0.4167, 0.875, 0.4167, 1.0, 0.4167, 0.9738, 0.4167, 0.9738, 0.4167, 1.0, 0.4167, 1.0, 0.4167, 1.0, 0.4167, 1.0, 0.4167, 1.0, 0.4167, 0.875, 0.4167, 0.9375, 0.4167, 0.9375, 0.4167, 0.875, 0.4167, 0.9375, 0.4167, 1.0, 0.4167, 1.0, 0.4167, 0.9375, 0.4167, 1.0, 0.4167, 1.0, 0.4167, 1.0, 0.4167, 1.0, 0.4167, 1.0, 0.4167, 0.9738, 0.4167, 0.9738, 0.4167, 1.0, 0.4167, 0.875, 0.4167, 0.9375, 0.4167, 0.9375, 0.4167, 0.875, 0.4167, 0.9738, 0.4167, 0.875, 0.4167, 0.875, 0.4167, 0.9738, 0.4167, 0.875, 0.4167, 0.875, 0.4167, 0.875, 0.4167, 0.875, 0.4167, 1.0, 0.4167, 1.0, 0.4167, 1.0, 0.4167, 1.0, 0.4167, 0.875, 0.4167, 0.875, 0.4167, 0.875, 0.4167, 0.875, 0.4167, 0.9738, 0.4167, 0.875, 0.4167, 0.875, 0.4167, 0.9738, 0.4167, 0.875, 0.4167, 0.9375, 0.4167, 0.9375, 0.4167, 0.875, 0.4167, 0.9375, 0.4167, 1.0, 0.4167, 1.0, 0.4167, 0.9375, 0.4167, 0.875, 0.4167, 0.875, 0.4167, 0.875, 0.4167, 0.875, 0.4167, 1.0, 0.4167, 1.0, 0.4167, 1.0, 0.4167, 1.0, 0.4167, 0.875, 0.4167, 0.875, 0.4167, 0.875, 0.4167, 0.875, 0.4167, 1.0, 0.4167, 0.9738, 0.4167, 0.9738, 0.4167, 1.0, 0.4167, 0.9375, 0.4167, 1.0, 0.4167, 1.0, 0.4167, 0.9375, 0.4167, 1.0, 0.4167, 1.0, 0.4167, 1.0, 0.4167, 1.0, 0.4167, 1.0, 0.4167, 0.9738, 0.4167, 0.9738, 0.4167, 1.0, 0.4167, 0.875, 0.4167, 0.875, 0.4167, 0.875, 0.4167, 0.875, 0.4167, 1.0, 0.4167, 1.0, 0.4167, 1.0, 0.4167, 1.0, 0.4167, 0.875, 0.4167, 0.875, 0.4167, 0.875, 0.4167, 0.875, 0.4167, 1.0, 0.4167, 0.9738, 0.4167, 0.9738, 0.4167, 1.0, 0.4167, 1.0, 0.4167, 1.0, 0.4167, 1.0, 0.4167, 1.0, 0.4167, 0.9738, 0.4167, 0.875, 0.4167, 0.875, 0.4167, 0.9738, 0.4167, 0.875, 0.4167, 0.9375, 0.4167, 0.9375, 0.4167, 0.875, 0.4167, 0.9375, 0.4167, 1.0, 0.4167, 1.0, 0.4167, 0.9375, 0.4167, 1.0, 0.4167, 1.0, 0.4167, 1.0, 0.4167, 1.0, 0.4167, 1.0, 0.4167, 1.0, 0.4167, 1.0, 0.4167, 1.0, 0.4167, 0.9375, 0.4167, 1.0, 0.4167, 1.0, 0.4167, 0.9375, 0.4167, 0.875, 0.4167, 0.9375, 0.4167, 0.9375, 0.4167, 0.875, 0.4167, 0.9738, 0.4167, 0.875, 0.4167, 0.875, 0.4167, 0.9738, 0.4167, 0.875, 0.4167, 0.875, 0.4167, 0.875, 0.4167, 0.875, 0.4167, 0.9738, 0.4167, 0.875, 0.4167, 0.875, 0.4167, 0.9738, 0.4167, 0.875, 0.4167, 0.9375, 0.4167, 0.9375, 0.4167, 0.875, 0.4167, 0.9375, 0.4167, 1.0, 0.4167, 1.0, 0.4167, 0.9375, 0.4167, 0.9738, 0.4167, 0.875, 0.4167, 0.875, 0.4167, 0.9738, 0.4167, 0.875, 0.4167, 0.875, 0.4167, 0.875, 0.4167, 0.875, 0.4167, 1.0, 0.4167, 1.0, 0.4167, 1.0, 0.4167, 1.0, 0.4167, 0.875, 0.4167, 0.875, 0.4167, 0.875, 0.4167, 0.875, 0.4167, 1.0, 0.4167, 0.9738, 0.4167, 0.9738, 0.4167, 1.0, 0.4167, 0.875, 0.4167, 0.875, 0.4167, 0.875, 0.4167, 0.875, 0.4167, 1.0, 0.4167, 1.0, 0.4167, 1.0, 0.4167, 1.0, 0.4167, 0.875, 0.4167, 0.875, 0.4167, 0.875, 0.4167, 0.875, 0.4167, 0.875, 0.4167, 0.9375, 0.4167, 0.875, 0.4167, 0.955, 0.4167, 0.9375, 0.4167, 0.875, 0.4167, 0.9375, 0.4167, 1.0, 0.4167, 1.0, 0.4167, 0.955, 0.4167, 0.955, 0.4167, 1.0, 0.4167, 1.0, 0.4167, 0.9738, 0.4167, 0.875, 0.4167, 0.955, 0.4167, 0.9738, 0.4167, 0.875, 0.4167, 0.875, 0.4167, 0.9375, 0.4167, 0.9375, 0.4167, 0.875, 0.4167, 0.9375, 0.4167, 1.0, 0.4167, 1.0, 0.4167, 0.9375, 0.4167, 1.0, 0.4167, 1.0, 0.4167, 1.0, 0.4167, 1.0, 0.4167, 1.0, 0.4167, 0.9738, 0.4167, 0.9738, 0.4167, 1.0, 0.4167, 0.875, 0.4167, 0.9375, 0.4167, 0.875, 0.4167, 1.0, 0.4167, 1.0, 0.4167, 0.9375, 0.4167, 0.9375, 0.4167, 0.9375, 0.4167, 0.875, 0.4167, 0.875, 0.4167, 0.875, 0.4167, 0.875, 0.4167, 0.875, 0.4167, 0.875, 0.4167, 0.875, 0.4167, 1.0, 0.4167, 1.0, 0.4167, 1.0, 0.4167, 1.0, 0.4167, 0.875, 0.4167, 0.9375, 0.4167, 0.9375, 0.4167, 0.875, 0.4167, 0.9375, 0.4167, 0.9375, 0.4167, 1.0, 0.4167, 1.0, 0.4167, 0.875, 0.4167, 0.875, 0.4167, 0.875, 0.4167, 0.875, 0.4167, 0.875, 0.4167, 0.9375, 0.4167, 0.9375, 0.4167, 0.875, 0.4167, 0.9375, 0.4167, 1.0, 0.4167, 1.0, 0.4167, 0.9375, 0.4167, 0.875, 0.4167, 0.9375, 0.4167, 0.9375, 0.4167, 0.875, 0.4167, 0.9738, 0.4167, 0.875, 0.4167, 0.875, 0.4167, 0.9738, 0.4167, 0.875, 0.4167, 0.875, 0.4167, 0.875, 0.4167, 0.875, 0.4167, 1.0, 0.4167, 1.0, 0.4167, 1.0, 0.4167, 1.0, 0.4167, 1.0, 0.4167, 0.9738, 0.4167, 0.9738, 0.4167, 1.0, 0.4167, 0.875, 0.4167, 0.875, 0.4167, 0.875, 0.4167, 0.875, 0.4167, 1.0, 0.4167, 1.0, 0.4167, 1.0, 0.4167, 1.0, 0.4167, 1.0, 0.4167, 1.0, 0.4167, 1.0, 0.4167, 1.0, 0.4167, 1.0, 0.4167, 1.0, 0.4167, 1.0, 0.4167, 1.0, 0.4167, 1.0, 0.4167, 1.0, 0.4167, 1.0, 0.4167, 1.0, 0.4167, 1.0, 0.4167, 1.0, 0.4167, 1.0, 0.4167, 1.0, 0.4167, 1.0, 0.4167, 1.0, 0.4167, 1.0, 0.4167, 1.0, 0.4167, 1.0, 0.4167, 1.0, 0.4167, 1.0, 0.4167, 1.0, 0.4167, 1.0, 0.4167, 1.0, 0.4167, 1.0, 0.4167, 1.0, 0.4167, 1.0, 0.4167, 1.0, 0.4167, 1.0, 0.4167, 1.0, 0.4167, 1.0, 0.4167, 1.0, 0.4167, 1.0, 0.4167, 1.0, 0.4167, 1.0, 0.4167, 1.0, 0.4167, 1.0, 0.4167, 1.0, 0.4167, 1.0, 0.4167, 1.0, 0.4167, 1.0, 0.4167, 1.0, 0.4167, 1.0, 0.4167, 1.0, 0.4167, 1.0, 0.4167, 1.0, 0.4167, 1.0, 0.4167, 1.0, 0.4167, 1.0, 0.4167, 1.0, 0.4167, 1.0, 0.4167, 1.0, 0.4167, 1.0, 0.4167, 1.0, 0.4167, 1.0, 0.4167, 1.0, 0.4167, 1.0, 0.4167, 1.0, 0.4167, 1.0, 0.4167, 1.0, 0.4167, 1.0, 0.4167, 1.0, 0.4167])
me_sphere.update()

# ---- objects
ob_empty = bpy.data.objects.new('Empty', None)
ob_empty_001 = bpy.data.objects.new('Empty.001', None)
ob_empty_002 = bpy.data.objects.new('Empty.002', None)
ob_sphere = bpy.data.objects.new('Sphere', me_sphere)

# ---- transforms, parenting, visibility, modifiers, constraints
ob_empty.location = (0.0, 0.0, 0.0)
ob_empty.rotation_euler = (1.571, -0.0, -0.0)
ob_empty.empty_display_type = 'IMAGE'
ob_empty.empty_display_size = 5.0
ob_empty.empty_image_depth = 'BACK'
ob_empty.show_empty_image_perspective = False
ob_empty.empty_image_side = 'FRONT'
ob_empty_001.location = (0.0, 0.0, 0.0)
ob_empty_001.rotation_euler = (1.571, -0.0, 1.571)
ob_empty_001.empty_display_type = 'IMAGE'
ob_empty_001.empty_display_size = 5.0
ob_empty_001.empty_image_depth = 'BACK'
ob_empty_001.show_empty_image_perspective = False
ob_empty_001.empty_image_side = 'FRONT'
ob_empty_002.location = (0.0, 0.0, 0.0)
ob_empty_002.empty_display_type = 'IMAGE'
ob_empty_002.empty_display_size = 5.0
ob_empty_002.empty_image_depth = 'BACK'
ob_empty_002.show_empty_image_perspective = False
ob_empty_002.empty_image_side = 'FRONT'
ob_sphere.location = (0.0, 0.0, 0.0)
_m = ob_sphere.modifiers.new('Mirror', 'MIRROR')
_m.use_clip = True

# ---- collection membership
col_model.objects.link(ob_empty)
col_model.objects.link(ob_empty_001)
col_model.objects.link(ob_empty_002)
col_model.objects.link(ob_sphere)

# ---- scene / render settings (as saved in the file)
scene.frame_start = 1; scene.frame_end = 250; scene.frame_set(1)
scene.render.engine = 'BLENDER_EEVEE_NEXT'
bpy.context.view_layer.update()

# ---- added for rendering (the .blend has no active camera and no usable light): camera, sun
cam_auto = bpy.data.cameras.new('AutoCamera')
cam_auto.lens = 50.0
cam_auto.sensor_width = 36.0
cam_auto.clip_end = 1000.0
ob_auto_camera = bpy.data.objects.new('AutoCamera', cam_auto)
scene.collection.objects.link(ob_auto_camera)
ob_auto_camera.location = (7.75426, -9.52393, 5.53694)
ob_auto_camera.rotation_euler = (1.09748, -7.21219e-08, 0.694738)
scene.camera = ob_auto_camera
light_auto_sun = bpy.data.lights.new('AutoSun', 'SUN')
light_auto_sun.energy = 3.0
light_auto_sun.angle = 0.0523599
ob_auto_sun = bpy.data.objects.new('AutoSun', light_auto_sun)
scene.collection.objects.link(ob_auto_sun)
ob_auto_sun.rotation_euler = (0.872665, 0.174533, 0.523599)
bpy.context.view_layer.update()
